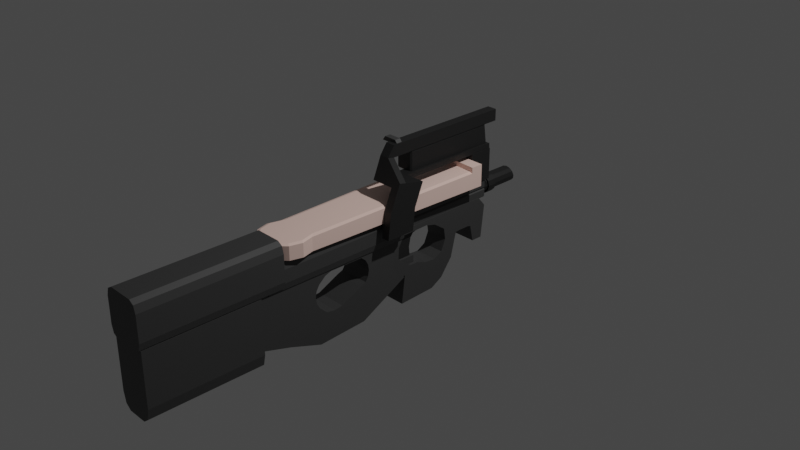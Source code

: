 # Source: SubmachineGun_03.blend  (saved by Blender 2.90.8; exported with 4.5.12 LTS)
import bpy
from mathutils import Matrix  # noqa: F401  (used for matrix-valued properties, if any)

bpy.ops.wm.read_factory_settings(use_empty=True)
scene = bpy.context.scene
scene.name = 'Scene'

# ---- collections
col_collection = bpy.data.collections.new('Collection'); scene.collection.children.link(col_collection)

# ---- materials (node trees are filled in below, after node groups)
mat_pink_smg03 = bpy.data.materials.new('Pink_SMG03')
mat_pink_smg03.use_transparent_shadow = False
mat_gray_smg03 = bpy.data.materials.new('Gray_SMG03')
mat_gray_smg03.use_transparent_shadow = False
mat_black_smg03 = bpy.data.materials.new('Black_SMG03')
mat_black_smg03.use_transparent_shadow = False

# ---- material node trees
mat_pink_smg03.use_nodes = True; mat_pink_smg03.node_tree.nodes.clear()
_N = mat_pink_smg03.node_tree.nodes; _L = mat_pink_smg03.node_tree.links
n0 = _N.new('ShaderNodeBsdfPrincipled'); n0.name = 'Principled BSDF'; n0.location = (10, 300)
n0.distribution = 'GGX'
n0.subsurface_method = 'BURLEY'
n0.inputs[0].default_value = (0.9387, 0.6654, 0.5841, 1.0)
n0.inputs[3].default_value = 1.45
n0.inputs[27].default_value = (0.0, 0.0, 0.0, 1.0)
n0.inputs[28].default_value = 1.0
n1 = _N.new('ShaderNodeOutputMaterial'); n1.name = 'Material Output'; n1.location = (300, 300)
_L.new(n0.outputs[0], n1.inputs[0])
n1.is_active_output = True
mat_gray_smg03.use_nodes = True; mat_gray_smg03.node_tree.nodes.clear()
_N = mat_gray_smg03.node_tree.nodes; _L = mat_gray_smg03.node_tree.links
n0 = _N.new('ShaderNodeBsdfPrincipled'); n0.name = 'Principled BSDF'; n0.location = (10, 300)
n0.distribution = 'GGX'
n0.subsurface_method = 'BURLEY'
n0.inputs[0].default_value = (0.04817, 0.04817, 0.04817, 1.0)
n0.inputs[3].default_value = 1.45
n0.inputs[27].default_value = (0.0, 0.0, 0.0, 1.0)
n0.inputs[28].default_value = 1.0
n1 = _N.new('ShaderNodeOutputMaterial'); n1.name = 'Material Output'; n1.location = (300, 300)
_L.new(n0.outputs[0], n1.inputs[0])
n1.is_active_output = True
mat_black_smg03.use_nodes = True; mat_black_smg03.node_tree.nodes.clear()
_N = mat_black_smg03.node_tree.nodes; _L = mat_black_smg03.node_tree.links
n0 = _N.new('ShaderNodeBsdfPrincipled'); n0.name = 'Principled BSDF'; n0.location = (10, 300)
n0.distribution = 'GGX'
n0.subsurface_method = 'BURLEY'
n0.inputs[0].default_value = (0.0137, 0.0137, 0.0137, 1.0)
n0.inputs[3].default_value = 1.45
n0.inputs[27].default_value = (0.0, 0.0, 0.0, 1.0)
n0.inputs[28].default_value = 1.0
n1 = _N.new('ShaderNodeOutputMaterial'); n1.name = 'Material Output'; n1.location = (300, 300)
_L.new(n0.outputs[0], n1.inputs[0])
n1.is_active_output = True

# ---- world
world_world = bpy.data.worlds.new('World'); scene.world = world_world
world_world.use_nodes = True; world_world.node_tree.nodes.clear()
_N = world_world.node_tree.nodes; _L = world_world.node_tree.links
n0 = _N.new('ShaderNodeOutputWorld'); n0.name = 'World Output'; n0.location = (300, 300)
n1 = _N.new('ShaderNodeBackground'); n1.name = 'Background'; n1.location = (10, 300)
n1.inputs[0].default_value = (0.05088, 0.05088, 0.05088, 1.0)
_L.new(n1.outputs[0], n0.inputs[0])
n0.is_active_output = True
world_world.color = (0.05088, 0.05088, 0.05088)
world_world.use_sun_shadow = False
world_world.sun_shadow_jitter_overblur = 0.0

# ---- cameras
cam_camera = bpy.data.cameras.new('Camera')
cam_camera.clip_end = 100.0
cam_camera.ortho_scale = 7.314

# ---- lights
light_light = bpy.data.lights.new('Light', 'POINT')
light_light.transmission_factor = 0.0
light_light.energy = 1000.0
light_light.shadow_soft_size = 0.1
light_light.shadow_maximum_resolution = 0.006
light_light.use_absolute_resolution = True

# ---- meshes
me_cylinder_001 = bpy.data.meshes.new('Cylinder.001')
me_cylinder_001.from_pydata([(-0.01945, -1.16, 0.1665), (-0.01945, -1.16, 0.3389), (0.1158, -1.197, 0.1665), (0.1158, -1.197, 0.3389), (-0.1547, -1.197, 0.1665), (-0.1547, -1.197, 0.3389), (-0.01945, 0.9268, 0.1498), (-0.01945, 0.9268, 0.3557), (0.142, 0.9268, 0.1498), (0.142, 0.9268, 0.3557), (0.2602, 0.9268, 0.3557), (-0.2991, 0.9268, 0.3557), (-0.1809, 0.9268, 0.1498), (-0.1809, 0.9268, 0.3557), (0.1403, 0.7967, 0.3546), (-0.1792, 0.7967, 0.3546), (-0.01945, 0.7991, 0.3546), (-0.01945, 0.7991, 0.1509), (0.1403, 0.7967, 0.1509), (-0.1792, 0.7967, 0.1509), (0.1403, 0.7967, 0.4062), (0.142, 0.9268, 0.4073), (-0.01945, 0.7991, 0.4062), (-0.01945, 0.9268, 0.4073), (0.2602, 0.9268, 0.4073), (-0.1809, 0.9268, 0.4073), (-0.2991, 0.9268, 0.4073), (0.2572, 0.7901, 0.4062), (-0.1792, 0.7967, 0.4062), (-0.2961, 0.7901, 0.4062), (0.1804, -1.261, 0.1665), (0.2148, -1.296, 0.1786), (0.2148, -1.296, 0.3269), (0.1788, -1.26, 0.3389), (0.2217, -1.416, 0.1665), (0.251, -1.431, 0.1786), (0.2211, -1.418, 0.3389), (0.251, -1.431, 0.3269), (0.186, -1.549, 0.1665), (0.2148, -1.566, 0.1786), (0.186, -1.549, 0.3389), (0.2148, -1.566, 0.3269), (0.09916, -1.636, 0.1665), (0.1158, -1.665, 0.1786), (0.09916, -1.636, 0.3389), (0.1158, -1.665, 0.3269), (-0.01945, -1.668, 0.1665), (-0.01945, -1.701, 0.1786), (-0.01945, -1.668, 0.3389), (-0.01945, -1.701, 0.3269), (-0.1381, -1.636, 0.1665), (-0.1547, -1.665, 0.1786), (-0.1381, -1.636, 0.3389), (-0.1547, -1.665, 0.3269), (-0.2249, -1.549, 0.1665), (-0.2537, -1.566, 0.1786), (-0.2249, -1.549, 0.3389), (-0.2537, -1.566, 0.3269), (-0.2606, -1.416, 0.1665), (-0.2899, -1.431, 0.1786), (-0.26, -1.418, 0.3389), (-0.2899, -1.431, 0.3269), (-0.2537, -1.296, 0.1786), (-0.2193, -1.261, 0.1665), (-0.2177, -1.26, 0.3389), (-0.2537, -1.296, 0.3269), (0.2602, 0.9268, 0.1618), (0.2256, 0.9268, 0.1498), (-0.2645, 0.9268, 0.1498), (-0.2991, 0.9268, 0.1618), (-0.2961, 0.7901, 0.3425), (-0.2596, 0.7922, 0.3546), (-0.2961, 0.7901, 0.3666), (-0.2968, 0.8222, 0.3548), (0.2207, 0.7922, 0.3546), (0.2572, 0.7901, 0.3425), (0.2579, 0.8222, 0.3548), (0.2572, 0.7901, 0.3666), (0.2572, 0.7901, 0.1629), (0.2225, 0.7921, 0.1509), (-0.2961, 0.7901, 0.1629), (-0.2614, 0.7921, 0.1509), (0.1819, -3.131, -0.1181), (-0.2208, -1.878, -0.1181), (-0.2208, -3.131, -0.1181), (0.1819, -1.878, -0.1181), (0.09232, -3.131, -0.881), (0.1819, -3.131, -0.7113), (0.1557, -3.131, -0.8313), (-0.1312, -3.131, -0.881), (-0.2208, -3.131, -0.7113), (-0.1946, -3.131, -0.8313), (-0.1312, -1.878, -0.881), (0.09232, -1.878, -0.881), (0.1557, -1.878, -0.8313), (0.1819, -1.878, -0.7113), (-0.2208, -1.878, -0.7113), (-0.1946, -1.878, -0.8313), (-0.1943, -1.899, -0.6812), (-0.1943, -1.899, -0.1203), (-0.1943, -0.07295, -0.5835), (-0.1943, -0.07295, -0.1203), (0.1554, -1.899, -0.6812), (0.1554, -1.899, -0.1203), (0.1554, -0.07295, -0.5835), (0.1554, -0.07295, -0.1203), (-0.1943, -1.554, -0.7823), (-0.1943, -1.554, -0.1203), (0.1554, -1.554, -0.7823), (0.1554, -1.554, -0.1203), (-0.1943, -1.189, -0.1203), (0.1554, -1.189, -0.9122), (-0.1943, -1.189, -0.9122), (0.1554, -1.189, -0.1203), (-0.1943, -0.6311, -0.1203), (0.1554, -0.6311, -0.8793), (-0.1943, -0.6311, -0.8793), (0.1554, -0.6311, -0.1203), (0.1554, -1.102, -0.5811), (-0.1943, -1.102, -0.5811), (0.1554, -1.188, -0.5011), (-0.1943, -1.188, -0.5011), (0.1554, -1.005, -0.5966), (-0.1943, -1.005, -0.5966), (0.1554, -0.6615, -0.4642), (0.1554, -0.9098, -0.583), (-0.1943, -0.9098, -0.583), (0.1554, -1.188, -0.2431), (0.1554, -1.189, -0.2449), (-0.1943, -1.188, -0.2431), (-0.1943, -1.189, -0.2449), (0.1554, -0.5677, -0.3835), (-0.1943, -0.5677, -0.3835), (0.1554, -0.6009, -0.1954), (0.1554, -0.6009, -0.441), (-0.1943, -0.6009, -0.441), (-0.1943, -0.5677, -0.2528), (0.1554, -0.5562, -0.3182), (-0.1943, -0.5562, -0.3182), (-0.1943, -1.223, -0.4408), (0.1554, -1.223, -0.4408), (-0.1943, -1.223, -0.3035), (0.1554, -1.223, -0.3035), (0.1554, -1.189, -0.4994), (-0.1943, -1.189, -0.4994), (0.1554, -0.6311, -0.17), (-0.1943, -1.235, -0.3721), (0.1554, -1.235, -0.3721), (-0.1943, -0.6311, -0.17), (0.1554, -0.6517, -0.1527), (0.1554, -1.108, -0.1744), (-0.1943, -1.108, -0.1744), (0.1554, -1.135, -0.1983), (-0.1943, -1.135, -0.1983), (-0.1943, -0.6615, -0.4642), (-0.1943, -0.994, -0.595), (0.1554, -1.116, -0.5683), (0.1554, -1.194, -0.4915), (0.1516, -0.5562, -0.3182), (-0.1943, -1.091, -0.5829), (-0.1943, -0.6311, -0.4525), (0.1554, -0.6311, -0.4525), (-0.1726, -1.005, -0.5966), (-0.1943, -1.015, -0.595), (0.1554, -0.5677, -0.2528), (-0.1943, -0.5715, -0.2463), (-0.1943, -0.6009, -0.1954), (0.1554, -0.6025, -0.1941), (-0.1943, -0.6067, -0.1905), (0.1554, -0.9766, -0.1513), (-0.1943, -0.6517, -0.1527), (-0.1943, -1.039, -0.151), (0.1554, -1.039, -0.151), (-0.09105, -1.039, -0.151), (0.1554, -1.097, -0.1707), (-0.1943, -1.047, -0.1537), (0.1554, -0.5956, -0.2046), (-0.1943, -0.2275, -0.3519), (0.1554, -0.2275, -0.3519), (-0.1943, -0.21, -0.2361), (0.1554, -0.21, -0.2361), (-0.1943, -0.21, -0.4677), (0.1554, -0.21, -0.4677), (-0.148, 0.5122, -0.6039), (-0.148, 0.5122, -0.07605), (-0.148, 1.113, -0.5534), (-0.148, 1.154, -0.18), (0.1091, 0.5122, -0.6039), (0.1091, 0.5122, -0.07605), (0.1091, 1.113, -0.5534), (0.1091, 1.154, -0.18), (-0.148, 0.6624, -0.6039), (-0.148, 0.6624, -0.07605), (0.1091, 0.6624, -0.6039), (0.1091, 0.6624, -0.07605), (-0.148, 1.066, -0.07605), (0.1091, 1.066, -0.5534), (-0.148, 1.066, -0.5534), (0.1091, 1.066, -0.07605), (-0.148, 0.9048, -0.3558), (-0.148, 0.7836, -0.3558), (0.1091, 0.9048, -0.07605), (0.1091, 0.7836, -0.07605), (-0.148, 0.7836, -0.07605), (-0.148, 0.9048, -0.07605), (0.1091, 0.7836, -0.3558), (0.1091, 0.9048, -0.3558), (-0.148, 0.9852, -0.07605), (0.1091, 0.9852, -0.5534), (-0.148, 0.9852, -0.5534), (0.1091, 0.9852, -0.07605), (-0.148, 0.945, -0.3656), (0.1091, 0.945, -0.07605), (-0.148, 0.945, -0.07605), (0.1091, 0.945, -0.3656), (-0.148, 0.723, -0.3604), (0.1091, 0.723, -0.07605), (-0.148, 0.723, -0.07605), (0.1091, 0.723, -0.3604), (-0.148, -0.2388, -0.6039), (-0.148, -0.2388, -0.07605), (0.1091, -0.2388, -0.6039), (0.1091, -0.2388, -0.07605), (-0.148, -0.02203, -0.6039), (-0.148, -0.02203, -0.07605), (0.1091, -0.02203, -0.6039), (0.1091, -0.02203, -0.07605), (-0.148, 0.5122, -0.8267), (0.1091, 0.5122, -0.8267), (-0.148, 0.6563, -0.6344), (0.1091, 0.6563, -0.6344), (-0.148, -0.06324, -0.9259), (0.1091, -0.06324, -0.9259), (-0.148, 0.3814, -0.07605), (0.1091, 0.3814, -0.07605), (-0.148, 0.3814, -0.6039), (0.1091, 0.3814, -0.6039), (-0.148, 0.3713, -0.906), (0.1091, 0.3713, -0.906), (0.1091, 0.4067, -0.5694), (-0.148, 0.4067, -0.5694), (0.1091, 0.2793, -0.5593), (-0.148, 0.2793, -0.5593), (0.1091, 0.506, -0.5143), (-0.148, 0.506, -0.5143), (0.1091, 0.3814, -0.5674), (-0.148, 0.3814, -0.5674), (0.1091, 0.152, -0.5129), (-0.148, 0.152, -0.5129), (0.1091, 0.5411, -0.2596), (-0.148, 0.5411, -0.2596), (0.1091, 0.4067, -0.1664), (-0.148, 0.4067, -0.1664), (0.1091, 0.5122, -0.5002), (-0.148, 0.5122, -0.5002), (-0.148, -0.02203, -0.4541), (-0.148, -0.1121, -0.387), (0.1091, -0.1121, -0.387), (0.1091, 0.5615, -0.387), (-0.148, 0.5615, -0.387), (0.1091, 0.05872, -0.5143), (-0.148, 0.05872, -0.5143), (0.1091, -0.02203, -0.4541), (-0.148, -0.1076, -0.2596), (0.1091, -0.1076, -0.2596), (0.1091, 0.5122, -0.2395), (-0.148, 0.5122, -0.2395), (0.1091, -0.02203, -0.1385), (-0.148, -0.02203, -0.1385), (-0.148, -0.04036, -0.1389), (0.1091, -0.04036, -0.1389), (-0.148, 0.2793, -0.1322), (0.1091, 0.2793, -0.1322), (0.1091, 0.3814, -0.1596), (-0.148, 0.3814, -0.1596), (-0.08791, -0.1135, -0.4561), (-0.08791, -0.1026, -0.0845), (-0.08791, 0.1028, -0.4561), (-0.08791, 0.1453, -0.1907), (0.04901, -0.1135, -0.4561), (0.04901, -0.1026, -0.0845), (0.04901, 0.1028, -0.4561), (0.04901, 0.1453, -0.1907), (-0.08791, -0.1135, -0.333), (-0.08791, -0.1135, -0.2353), (-0.08791, 0.1129, -0.2353), (-0.08791, 0.09087, -0.333), (0.04901, 0.1129, -0.2353), (0.04901, 0.09087, -0.333), (0.04901, -0.1135, -0.2353), (0.04901, -0.1135, -0.333), (-0.08791, 0.03212, -0.08725), (-0.08791, 0.2456, -0.1618), (0.04901, 0.03212, -0.08725), (0.04901, 0.2456, -0.1618), (-0.1145, -0.08712, -0.582), (-0.1145, -0.08712, -0.433), (-0.1145, 0.1299, -0.582), (-0.1145, 0.1299, -0.433), (0.07561, -0.08712, -0.582), (0.07561, -0.08712, -0.433), (0.07561, 0.1299, -0.582), (0.07561, 0.1299, -0.433), (-0.1646, -3.149, -0.1416), (-0.2405, -3.149, -0.02906), (-0.2183, -3.149, -0.1086), (-0.1646, -3.149, 0.3692), (-0.2405, -3.149, 0.2566), (-0.2183, -3.149, 0.3362), (0.1257, -3.149, -0.1416), (0.2016, -3.149, -0.02906), (0.1794, -3.149, -0.1086), (0.1257, -3.149, 0.3692), (0.2016, -3.149, 0.2566), (0.1794, -3.149, 0.3362), (-0.1646, -1.618, -0.1416), (0.1257, -1.618, -0.1416), (0.1794, -1.618, -0.1086), (0.2016, -1.618, -0.02906), (0.2016, -1.618, 0.2566), (0.1794, -1.618, 0.3362), (0.1257, -1.618, 0.3692), (-0.1646, -1.618, 0.3692), (-0.2183, -1.618, 0.3362), (-0.2405, -1.618, 0.2566), (-0.2405, -1.618, -0.02906), (-0.2183, -1.618, -0.1086), (0.2016, -3.149, 0.1487), (0.2016, -1.618, 0.1487), (-0.1536, -1.784, -0.1589), (-0.2243, -1.784, -0.05397), (-0.2036, -1.784, -0.1281), (-0.1536, -1.784, 0.1933), (-0.2243, -1.784, 0.08837), (-0.2036, -1.784, 0.1625), (0.117, -1.784, -0.1589), (0.1877, -1.784, -0.05397), (0.167, -1.784, -0.1281), (0.117, -1.784, 0.1933), (0.1877, -1.784, 0.08837), (0.167, -1.784, 0.1625), (-0.1536, -0.09808, -0.1589), (0.117, -0.09808, -0.1589), (0.167, -0.09808, -0.1281), (0.1877, -0.09808, -0.05397), (0.1877, -0.09808, 0.08837), (0.167, -0.09808, 0.1625), (0.117, -0.09808, 0.1933), (-0.1536, -0.09808, 0.1933), (-0.2036, -0.09808, 0.1625), (-0.2243, -0.09808, 0.08837), (-0.2243, -0.09808, -0.05397), (-0.2036, -0.09808, -0.1281), (0.1877, -1.784, -0.01221), (0.1877, -0.09808, -0.01221), (-0.1241, -0.1212, -0.094), (-0.1241, -0.1379, -0.07726), (-0.1409, -0.1212, -0.07726), (-0.1241, -0.1379, -0.001845), (-0.1241, -0.1212, 0.01489), (-0.1409, -0.1212, -0.001845), (-0.1246, 1.157, -0.094), (-0.1414, 1.157, -0.07726), (-0.1246, 1.173, -0.07726), (-0.1246, 1.157, 0.01489), (-0.1246, 1.173, -0.001845), (-0.1414, 1.157, -0.001845), (0.08566, -0.1212, -0.094), (0.1024, -0.1212, -0.07726), (0.08566, -0.1379, -0.07726), (0.08566, -0.1212, 0.01489), (0.08566, -0.1379, -0.001845), (0.1024, -0.1212, -0.001845), (0.08518, 1.157, -0.094), (0.08518, 1.173, -0.07726), (0.1019, 1.157, -0.07726), (0.08518, 1.157, 0.01489), (0.1019, 1.157, -0.001845), (0.08518, 1.173, -0.001845), (-0.1241, -0.1212, 0.009979), (-0.1241, -0.1379, 0.02672), (-0.1409, -0.1212, 0.02672), (-0.1241, -0.1379, 0.1021), (-0.1241, -0.1212, 0.1189), (-0.1409, -0.1212, 0.1021), (-0.1246, 1.157, 0.009979), (-0.1414, 1.157, 0.02672), (-0.1246, 1.173, 0.02672), (-0.1246, 1.157, 0.1189), (-0.1246, 1.173, 0.1021), (-0.1414, 1.157, 0.1021), (0.08566, -0.1212, 0.009979), (0.1024, -0.1212, 0.02672), (0.08566, -0.1379, 0.02672), (0.08566, -0.1212, 0.1189), (0.08566, -0.1379, 0.1021), (0.1024, -0.1212, 0.1021), (0.08518, 1.157, 0.009979), (0.08518, 1.173, 0.02672), (0.1019, 1.157, 0.02672), (0.08518, 1.157, 0.1189), (0.1019, 1.157, 0.1021), (0.08518, 1.173, 0.1021), (-0.003092, 1.624, 0.08618), (-0.003092, 1.075, 0.104), (0.03401, 1.626, 0.0765), (0.04195, 1.075, 0.09195), (0.06117, 1.632, 0.05005), (0.07493, 1.075, 0.05897), (0.07112, 1.641, 0.01393), (0.087, 1.075, 0.01393), (0.06117, 1.649, -0.0222), (0.07493, 1.075, -0.03112), (0.03401, 1.655, -0.04864), (0.04195, 1.075, -0.06409), (-0.003092, 1.658, -0.05832), (-0.003092, 1.075, -0.07616), (-0.0402, 1.655, -0.04864), (-0.04814, 1.075, -0.06409), (-0.06736, 1.649, -0.0222), (-0.08111, 1.075, -0.03112), (-0.0773, 1.641, 0.01393), (-0.09318, 1.075, 0.01393), (-0.06736, 1.632, 0.05005), (-0.08111, 1.075, 0.05897), (-0.0402, 1.626, 0.0765), (-0.04814, 1.075, 0.09195), (-0.003092, 1.316, 0.104), (0.04195, 1.316, 0.09195), (0.07493, 1.316, 0.05897), (0.087, 1.316, 0.01393), (0.07493, 1.316, -0.03112), (0.04195, 1.316, -0.06409), (-0.003092, 1.316, -0.07616), (-0.04814, 1.316, -0.06409), (-0.08111, 1.316, -0.03112), (-0.09318, 1.316, 0.01393), (-0.08111, 1.316, 0.05897), (-0.04814, 1.316, 0.09195), (-0.003092, 1.234, 0.104), (0.04195, 1.234, 0.09195), (0.07493, 1.234, 0.05897), (0.087, 1.234, 0.01393), (0.07493, 1.234, -0.03112), (0.04195, 1.234, -0.06409), (-0.003092, 1.234, -0.07616), (-0.04814, 1.234, -0.06409), (-0.08111, 1.234, -0.03112), (-0.09318, 1.234, 0.01393), (-0.08111, 1.234, 0.05897), (-0.04814, 1.234, 0.09195), (0.05204, 1.224, 0.1094), (0.05204, 1.325, 0.1094), (0.0924, 1.224, 0.06906), (0.0924, 1.325, 0.06906), (0.1072, 1.224, 0.01393), (0.1072, 1.325, 0.01393), (0.0924, 1.224, -0.0412), (0.0924, 1.325, -0.0412), (0.05204, 1.224, -0.08156), (0.05204, 1.325, -0.08156), (-0.003092, 1.224, -0.09633), (-0.003092, 1.325, -0.09633), (-0.05822, 1.224, -0.08156), (-0.05822, 1.325, -0.08156), (-0.09858, 1.224, -0.0412), (-0.09858, 1.325, -0.0412), (-0.1134, 1.224, 0.01393), (-0.1134, 1.325, 0.01393), (-0.09858, 1.224, 0.06906), (-0.09858, 1.325, 0.06906), (-0.05822, 1.224, 0.1094), (-0.05822, 1.325, 0.1094), (-0.003092, 1.325, 0.1242), (-0.003092, 1.224, 0.1242), (-0.003092, 1.62, 0.1016), (0.04195, 1.623, 0.08989), (0.07493, 1.63, 0.05778), (0.087, 1.641, 0.01393), (0.07493, 1.651, -0.02993), (0.04195, 1.658, -0.06203), (-0.003092, 1.661, -0.07379), (-0.04814, 1.658, -0.06203), (-0.08111, 1.651, -0.02993), (-0.09318, 1.641, 0.01393), (-0.08111, 1.63, 0.05778), (-0.04814, 1.623, 0.08989), (-0.003092, 1.584, 0.08618), (0.03401, 1.586, 0.0765), (0.06117, 1.592, 0.05005), (0.07112, 1.6, 0.01393), (0.06117, 1.609, -0.0222), (0.03401, 1.615, -0.04864), (-0.003092, 1.617, -0.05832), (-0.0402, 1.615, -0.04864), (-0.06736, 1.609, -0.0222), (-0.0773, 1.6, 0.01393), (-0.06736, 1.592, 0.05005), (-0.0402, 1.586, 0.0765), (0.2385, -0.4514, 0.02519), (0.2385, -0.2998, 0.5881), (0.2385, -0.124, 0.02519), (0.2385, 0.007966, 0.5201), (0.3291, -0.4514, 0.02519), (0.3291, -0.2998, 0.5881), (0.3291, -0.124, 0.02519), (0.3291, 0.007966, 0.5201), (0.2385, -0.4189, 0.3067), (0.2385, -0.09484, 0.2726), (0.3291, -0.09484, 0.2726), (0.3291, -0.4189, 0.3067), (0.2385, -0.3265, 0.5248), (0.2385, -0.01514, 0.4644), (0.3291, -0.01514, 0.4644), (0.3291, -0.3265, 0.5248), (-0.01945, -0.3265, 0.5248), (-0.01945, -0.2998, 0.5881), (-0.01945, 0.007966, 0.5201), (-0.01945, -0.01514, 0.4644), (0.1095, -0.01514, 0.4644), (0.1095, 0.007966, 0.5201), (0.1095, -0.2998, 0.5881), (0.1095, -0.3265, 0.5248), (-0.01945, 1.199, 0.5223), (-0.01945, 1.202, 0.4622), (0.1095, 1.202, 0.4622), (0.1095, 1.199, 0.5223), (0.2385, -0.3677, 0.02519), (0.2385, -0.2211, 0.5707), (0.3291, -0.3677, 0.02519), (0.3291, -0.2211, 0.5707), (0.3291, -0.336, 0.298), (0.2385, -0.336, 0.298), (0.3291, -0.2469, 0.5094), (0.2385, -0.2469, 0.5094), (-0.01945, -0.2211, 0.5707), (-0.01945, -0.2469, 0.5094), (0.1095, -0.2469, 0.5094), (0.1095, -0.2211, 0.5707), (0.08898, -0.1519, 0.7425), (0.08898, -0.2306, 0.7599), (0.04891, -0.2306, 0.7599), (-0.008157, -0.2306, 0.7599), (-0.01945, -0.2306, 0.7599), (-0.008157, -0.1519, 0.7425), (0.04891, -0.1519, 0.7425), (-0.01945, -0.1519, 0.7425), (0.08898, -0.1519, 0.8709), (-0.008157, -0.1519, 0.8709), (0.04891, -0.1519, 0.8709), (-0.01945, -0.1519, 0.8709), (-0.008157, 1.304, 0.8709), (-0.008157, 1.304, 0.7425), (-0.01945, 1.304, 0.7425), (-0.01945, 1.304, 0.8709), (0.04891, 1.304, 0.7425), (0.08898, 1.304, 0.7425), (0.04891, 1.304, 0.8709), (0.08898, 1.304, 0.8709), (-0.1535, 0.9368, 0.118), (-0.1535, 0.9368, 0.4665), (-0.1535, 1.205, 0.118), (-0.1535, 1.205, 0.4665), (0.1146, 0.9368, 0.118), (0.1146, 0.9368, 0.4665), (0.1146, 1.205, 0.118), (0.1146, 1.205, 0.4665), (-0.1045, 0.1023, 0.5062), (-0.1045, 0.0847, 0.5238), (-0.1191, 0.1023, 0.5238), (-0.1045, 0.0847, 0.7281), (-0.1045, 0.1023, 0.7457), (-0.1191, 0.1023, 0.7281), (-0.1045, 1.176, 0.5062), (-0.1191, 1.173, 0.5238), (-0.1045, 1.191, 0.5236), (-0.1045, 1.143, 0.7457), (-0.1045, 1.163, 0.7283), (-0.1191, 1.145, 0.7281), (0.06559, 0.1023, 0.5062), (0.08021, 0.1023, 0.5238), (0.06559, 0.0847, 0.5238), (0.06559, 0.1023, 0.7457), (0.06559, 0.0847, 0.7281), (0.08021, 0.1023, 0.7281), (0.06559, 1.176, 0.5062), (0.06559, 1.191, 0.5236), (0.08021, 1.173, 0.5238), (0.06559, 1.143, 0.7457), (0.08021, 1.145, 0.7281), (0.06559, 1.163, 0.7283), (-0.1248, -0.1023, 0.8559), (-0.0907, -0.1023, 0.9013), (-0.1248, -0.03677, 0.8559), (-0.0907, -0.03677, 0.9013), (0.08592, -0.1023, 0.8559), (0.0518, -0.1023, 0.9013), (0.08592, -0.03677, 0.8559), (0.0518, -0.03677, 0.9013)], [(165, 136), (168, 148), (141, 107)], [(9, 7, 23, 21), (0, 2, 30, 34, 38, 42, 46, 50, 54, 58, 63, 4), (39, 41, 45, 43), (43, 45, 49, 47), (47, 49, 53, 51), (51, 53, 57, 55), (55, 57, 61, 59), (59, 61, 65, 62), (62, 65, 70, 80), (35, 37, 41, 39), (77, 76, 10, 24, 27), (14, 74, 77, 27, 20), (32, 31, 78, 75), (6, 7, 9, 8), (76, 75, 78, 66, 10), (19, 81, 68, 12), (12, 13, 7, 6), (80, 70, 73, 11, 69), (68, 69, 11, 13, 12), (18, 17, 6, 8), (17, 19, 12, 6), (11, 73, 72, 29, 26), (8, 9, 10, 66, 67), (31, 32, 37, 35), (64, 5, 15, 71), (0, 4, 19, 17), (2, 0, 17, 18), (4, 63, 81, 19), (3, 33, 74, 14), (5, 1, 16, 15), (1, 3, 14, 16), (79, 18, 8, 67), (3, 1, 5, 64, 60, 56, 52, 48, 44, 40, 36, 33), (20, 27, 24, 21), (29, 28, 25, 26), (22, 20, 21, 23), (28, 22, 23, 25), (10, 9, 21, 24), (7, 13, 25, 23), (15, 16, 22, 28), (13, 11, 26, 25), (72, 71, 15, 28, 29), (16, 14, 20, 22), (70, 71, 72, 73), (74, 75, 76, 77), (31, 35, 34, 30), (37, 32, 33, 36), (35, 39, 38, 34), (41, 37, 36, 40), (39, 43, 42, 38), (45, 41, 40, 44), (43, 47, 46, 42), (49, 45, 44, 48), (47, 51, 50, 46), (53, 49, 48, 52), (51, 55, 54, 50), (57, 53, 52, 56), (55, 59, 58, 54), (61, 57, 56, 60), (59, 62, 63, 58), (65, 61, 60, 64), (70, 65, 64, 71), (79, 67, 66, 78), (81, 63, 62, 80), (32, 75, 74, 33), (30, 79, 78, 31), (68, 81, 80, 69), (30, 2, 18, 79), (93, 94, 95, 85, 83, 96, 97, 92), (86, 89, 91, 90, 84, 82, 87, 88), (89, 86, 93, 92), (82, 84, 83, 85), (90, 91, 97, 96), (87, 82, 85, 95), (86, 88, 94, 93), (91, 89, 92, 97), (84, 90, 96, 83), (88, 87, 95, 94), (116, 160, 135, 132, 138, 136, 166, 148, 114, 101, 179, 177, 181, 100), (179, 101, 105, 180), (108, 109, 103, 102), (102, 103, 99, 98), (106, 108, 102, 98), (109, 107, 99, 103), (113, 110, 107, 109), (112, 111, 108, 106), (111, 143, 157, 140, 147, 142, 128, 113, 109, 108), (98, 99, 107, 106), (115, 161, 124, 125, 122, 118, 156, 120, 143, 111), (116, 115, 111, 112), (117, 114, 110, 113), (106, 107, 110, 130, 141, 146, 139, 144, 112), (105, 101, 114, 117), (100, 104, 115, 116), (104, 182, 178, 180, 105, 117, 145, 167, 133, 164, 137, 131, 134, 161, 115), (112, 144, 121, 119, 163, 123, 155, 126, 154, 160, 116), (140, 139, 144, 121, 120, 143, 157), (149, 170, 171, 173, 172, 169), (134, 135, 132, 131), (131, 132, 138, 158, 137), (147, 146, 139, 140), (128, 127, 152, 150, 174, 172, 169, 149, 145, 117, 113), (120, 121, 119, 156), (124, 154, 160, 135, 134, 161), (172, 173, 171, 175, 174), (127, 129, 130, 141, 142, 128), (150, 151, 153, 152), (125, 126, 154, 124), (164, 136, 166, 133, 176), (148, 170, 171, 175, 151, 153, 129, 130, 110, 114), (142, 141, 146, 147), (152, 153, 129, 127), (122, 162, 123, 155, 126, 125), (133, 166, 148, 170, 149, 145, 167), (174, 175, 151, 150), (137, 158, 138, 136, 164), (118, 119, 163, 162, 122), (162, 163, 123), (156, 119, 118), (181, 177, 178, 182), (177, 179, 180, 178), (100, 181, 182, 104), (164, 133, 176), (197, 195, 186, 185), (185, 186, 190, 189), (193, 194, 188, 265, 249, 258, 253, 187), (224, 268, 269, 263, 256, 255, 223, 219, 220), (235, 183, 227, 237), (194, 192, 184, 188), (216, 217, 192, 194), (215, 218, 193, 191), (218, 216, 194, 193), (183, 254, 259, 250, 266, 184, 192, 191), (189, 190, 198, 196), (185, 189, 196, 197), (190, 186, 195, 198), (209, 207, 195, 197), (215, 217, 203, 200), (200, 203, 204, 199), (214, 212, 201, 206), (206, 201, 202, 205), (211, 214, 206, 199), (199, 206, 205, 200), (212, 213, 204, 201), (201, 204, 203, 202), (198, 195, 207, 210), (197, 196, 208, 209), (196, 198, 210, 208), (211, 213, 207, 209), (199, 204, 213, 211), (210, 207, 213, 212), (209, 208, 214, 211), (208, 210, 212, 214), (191, 192, 217, 215), (205, 202, 216, 218), (200, 205, 218, 215), (202, 203, 217, 216), (221, 222, 220, 219), (223, 225, 221, 219), (226, 224, 220, 222), (225, 262, 257, 264, 270, 267, 226, 222, 221), (236, 245, 241, 247, 260, 262, 225), (234, 233, 224, 226), (236, 225, 232, 238), (233, 274, 271, 268, 224), (229, 230, 228, 227), (237, 238, 232, 231), (191, 193, 230, 229), (183, 191, 229, 227), (225, 223, 231, 232), (193, 187, 228, 230), (227, 228, 238, 237), (184, 266, 252, 274, 233), (187, 236, 238, 228), (188, 184, 233, 234), (187, 253, 243, 239, 245, 236), (223, 235, 237, 231), (258, 259, 254, 244, 243, 253), (264, 263, 269, 270), (243, 244, 240, 239), (251, 252, 266, 250, 249, 265), (249, 250, 259, 258), (255, 261, 248, 242, 246, 235, 223), (241, 242, 248, 247), (272, 271, 274, 252, 251, 273), (257, 256, 263, 264), (239, 240, 246, 242, 241, 245), (260, 261, 255, 256, 257, 262), (273, 251, 265, 188, 234), (270, 269, 268, 271, 272, 267), (247, 248, 261, 260), (267, 272, 273, 234, 226), (246, 240, 244, 254, 183, 235), (284, 276, 278, 285), (285, 278, 282, 287), (287, 282, 280, 289), (289, 280, 276, 284), (277, 281, 279, 275), (282, 278, 292, 294), (279, 290, 283, 275), (290, 289, 284, 283), (281, 288, 290, 279), (288, 287, 289, 290), (277, 286, 288, 281), (286, 285, 287, 288), (275, 283, 286, 277), (283, 284, 285, 286), (294, 292, 291, 293), (280, 282, 294, 293), (278, 276, 291, 292), (276, 280, 293, 291), (295, 296, 298, 297), (297, 298, 302, 301), (301, 302, 300, 299), (299, 300, 296, 295), (297, 301, 299, 295), (302, 298, 296, 300), (309, 303, 305, 304, 307, 308, 306, 312, 314, 313, 327, 310, 311), (316, 317, 318, 328, 319, 320, 321, 322, 323, 324, 325, 326, 315), (314, 312, 321, 320), (311, 310, 318, 317), (307, 304, 325, 324), (312, 306, 322, 321), (327, 313, 319, 328), (304, 305, 326, 325), (303, 309, 316, 315), (306, 308, 323, 322), (313, 314, 320, 319), (305, 303, 315, 326), (309, 311, 317, 316), (308, 307, 324, 323), (310, 327, 328, 318), (335, 329, 331, 330, 333, 334, 332, 338, 340, 339, 353, 336, 337), (342, 343, 344, 354, 345, 346, 347, 348, 349, 350, 351, 352, 341), (340, 338, 347, 346), (337, 336, 344, 343), (333, 330, 351, 350), (338, 332, 348, 347), (353, 339, 345, 354), (330, 331, 352, 351), (329, 335, 342, 341), (332, 334, 349, 348), (339, 340, 346, 345), (331, 329, 341, 352), (335, 337, 343, 342), (334, 333, 350, 349), (336, 353, 354, 344), (369, 371, 358, 356), (375, 377, 372, 368), (376, 364, 359, 370), (357, 360, 366, 362), (363, 365, 378, 374), (355, 356, 357), (358, 359, 360), (361, 362, 363), (364, 365, 366), (367, 368, 369), (370, 371, 372), (373, 374, 375), (376, 377, 378), (361, 355, 357, 362), (356, 358, 360, 357), (359, 364, 366, 360), (365, 363, 362, 366), (373, 361, 363, 374), (364, 376, 378, 365), (377, 375, 374, 378), (367, 373, 375, 368), (376, 370, 372, 377), (371, 369, 368, 372), (355, 367, 369, 356), (370, 359, 358, 371), (361, 373, 367, 355), (393, 395, 382, 380), (399, 401, 396, 392), (400, 388, 383, 394), (381, 384, 390, 386), (387, 389, 402, 398), (379, 380, 381), (382, 383, 384), (385, 386, 387), (388, 389, 390), (391, 392, 393), (394, 395, 396), (397, 398, 399), (400, 401, 402), (385, 379, 381, 386), (380, 382, 384, 381), (383, 388, 390, 384), (389, 387, 386, 390), (397, 385, 387, 398), (388, 400, 402, 389), (401, 399, 398, 402), (391, 397, 399, 392), (400, 394, 396, 401), (395, 393, 392, 396), (379, 391, 393, 380), (394, 383, 382, 395), (385, 397, 391, 379), (439, 404, 406, 440), (440, 406, 408, 441), (441, 408, 410, 442), (442, 410, 412, 443), (443, 412, 414, 444), (444, 414, 416, 445), (445, 416, 418, 446), (446, 418, 420, 447), (447, 420, 422, 448), (448, 422, 424, 449), (406, 404, 426, 424, 422, 420, 418, 416, 414, 412, 410, 408), (449, 424, 426, 450), (450, 426, 404, 439), (403, 405, 488, 487), (486, 438, 427, 475), (485, 437, 438, 486), (484, 436, 437, 485), (483, 435, 436, 484), (482, 434, 435, 483), (481, 433, 434, 482), (480, 432, 433, 481), (479, 431, 432, 480), (478, 430, 431, 479), (477, 429, 430, 478), (476, 428, 429, 477), (475, 427, 428, 476), (429, 428, 452, 454), (442, 443, 457, 455), (437, 436, 468, 470), (450, 439, 474, 471), (430, 429, 454, 456), (443, 444, 459, 457), (438, 437, 470, 472), (431, 430, 456, 458), (444, 445, 461, 459), (427, 438, 472, 473), (432, 431, 458, 460), (445, 446, 463, 461), (472, 471, 474, 473), (470, 469, 471, 472), (468, 467, 469, 470), (466, 465, 467, 468), (464, 463, 465, 466), (462, 461, 463, 464), (460, 459, 461, 462), (458, 457, 459, 460), (456, 455, 457, 458), (454, 453, 455, 456), (452, 451, 453, 454), (473, 474, 451, 452), (449, 450, 471, 469), (436, 435, 466, 468), (441, 442, 455, 453), (428, 427, 473, 452), (448, 449, 469, 467), (435, 434, 464, 466), (440, 441, 453, 451), (447, 448, 467, 465), (434, 433, 462, 464), (439, 440, 451, 474), (446, 447, 465, 463), (433, 432, 460, 462), (405, 403, 475, 476), (407, 405, 476, 477), (409, 407, 477, 478), (411, 409, 478, 479), (413, 411, 479, 480), (415, 413, 480, 481), (417, 415, 481, 482), (419, 417, 482, 483), (421, 419, 483, 484), (423, 421, 484, 485), (425, 423, 485, 486), (403, 425, 486, 475), (487, 488, 489, 490, 491, 492, 493, 494, 495, 496, 497, 498), (417, 419, 495, 494), (411, 413, 492, 491), (425, 403, 487, 498), (405, 407, 489, 488), (419, 421, 496, 495), (413, 415, 493, 492), (407, 409, 490, 489), (421, 423, 497, 496), (415, 417, 494, 493), (409, 411, 491, 490), (423, 425, 498, 497), (519, 518, 524, 525), (512, 502, 506, 513), (533, 530, 504, 514), (514, 504, 500, 511), (527, 529, 503, 499), (528, 538, 544, 545), (503, 510, 507, 499), (529, 531, 510, 503), (501, 508, 509, 505), (527, 532, 508, 501), (510, 514, 511, 507), (531, 533, 514, 510), (508, 512, 513, 509), (532, 534, 512, 508), (536, 535, 517, 518), (538, 520, 517, 535), (537, 522, 515, 536), (522, 521, 516, 515), (511, 500, 521, 522), (534, 511, 522, 537), (528, 502, 520, 538), (502, 512, 519, 520), (526, 525, 524, 523), (520, 519, 525, 526), (518, 517, 523, 524), (517, 520, 526, 523), (500, 504, 540, 541), (512, 534, 537, 519), (519, 537, 536, 518), (504, 530, 539, 540), (515, 516, 535, 536), (507, 511, 534, 532), (509, 513, 533, 531), (499, 507, 532, 527), (505, 509, 531, 529), (506, 502, 528, 530), (501, 505, 529, 527), (513, 506, 530, 533), (543, 542, 548, 550), (546, 543, 550), (539, 545, 555, 556), (530, 528, 545, 539), (535, 516, 543, 546), (516, 521, 542, 543), (538, 535, 546, 544), (521, 500, 541, 542), (549, 548, 542, 541), (540, 539, 547), (550, 548, 551, 554), (544, 546, 553, 552), (552, 553, 554, 551), (556, 555, 557, 558), (555, 552, 551, 557), (547, 539, 556, 558), (545, 544, 552, 555), (546, 550, 554, 553), (549, 547, 558, 557), (548, 549, 557, 551), (541, 540, 547, 549), (559, 560, 562, 561), (561, 562, 566, 565), (565, 566, 564, 563), (563, 564, 560, 559), (561, 565, 563, 559), (560, 564, 566, 562), (581, 583, 570, 568), (587, 589, 584, 580), (588, 576, 571, 582), (569, 572, 578, 574), (575, 577, 590, 586), (567, 568, 569), (570, 571, 572), (573, 574, 575), (576, 577, 578), (579, 580, 581), (582, 583, 584), (585, 586, 587), (588, 589, 590), (573, 567, 569, 574), (568, 570, 572, 569), (571, 576, 578, 572), (577, 575, 574, 578), (585, 573, 575, 586), (576, 588, 590, 577), (589, 587, 586, 590), (579, 585, 587, 580), (588, 582, 584, 589), (583, 581, 580, 584), (567, 579, 581, 568), (582, 571, 570, 583), (573, 585, 579, 567), (591, 592, 594, 593), (593, 594, 598, 597), (597, 598, 596, 595), (595, 596, 592, 591), (593, 597, 595, 591), (598, 594, 592, 596)])
me_cylinder_001.polygons.foreach_set('material_index', [0, 0, 0, 0, 0, 0, 0, 0, 0, 0, 0, 0, 0, 0, 0, 0, 0, 0, 0, 0, 0, 0, 0, 0, 0, 0, 0, 0, 0, 0, 0, 0, 0, 0, 0, 0, 0, 0, 0, 0, 0, 0, 0, 0, 0, 0, 0, 0, 0, 0, 0, 0, 0, 0, 0, 0, 0, 0, 0, 0, 0, 0, 0, 0, 0, 0, 0, 0, 1, 1, 1, 1, 1, 1, 1, 1, 1, 1, 1, 1, 1, 1, 1, 1, 1, 1, 1, 1, 1, 1, 1, 1, 1, 1, 1, 1, 1, 1, 1, 1, 1, 1, 1, 1, 1, 1, 1, 1, 1, 1, 1, 1, 1, 1, 1, 1, 1, 1, 1, 1, 1, 1, 1, 1, 1, 1, 1, 1, 1, 1, 1, 1, 1, 1, 1, 1, 1, 1, 1, 1, 1, 1, 1, 1, 1, 1, 1, 1, 1, 1, 1, 1, 1, 1, 1, 1, 1, 1, 1, 1, 1, 1, 1, 1, 1, 1, 1, 1, 1, 1, 1, 1, 1, 1, 1, 1, 1, 1, 1, 1, 1, 1, 1, 1, 1, 1, 1, 1, 1, 1, 1, 1, 1, 2, 2, 2, 2, 2, 2, 2, 2, 2, 2, 2, 2, 2, 2, 2, 2, 2, 2, 1, 1, 1, 1, 1, 1, 1, 1, 1, 1, 1, 1, 1, 1, 1, 1, 1, 1, 1, 1, 1, 1, 1, 1, 1, 1, 1, 1, 1, 1, 1, 1, 1, 1, 1, 1, 1, 1, 1, 1, 1, 1, 1, 1, 1, 1, 1, 1, 1, 1, 1, 1, 1, 1, 1, 1, 1, 1, 1, 1, 1, 1, 1, 1, 1, 1, 1, 1, 1, 1, 1, 1, 1, 1, 1, 1, 1, 1, 1, 1, 1, 1, 1, 1, 1, 1, 1, 1, 2, 2, 2, 2, 2, 2, 2, 2, 2, 2, 2, 2, 2, 2, 2, 2, 2, 2, 2, 2, 2, 2, 2, 2, 2, 2, 2, 2, 2, 2, 2, 2, 2, 2, 2, 2, 2, 2, 2, 2, 2, 2, 2, 2, 2, 2, 2, 2, 2, 2, 2, 2, 2, 2, 2, 2, 2, 2, 2, 2, 2, 2, 2, 2, 2, 2, 2, 2, 2, 2, 2, 2, 2, 2, 2, 2, 2, 2, 2, 2, 2, 2, 2, 2, 2, 2, 2, 2, 2, 2, 2, 2, 2, 2, 2, 2, 2, 2, 2, 2, 2, 2, 2, 2, 2, 2, 2, 2, 2, 2, 2, 2, 2, 2, 2, 2, 2, 2, 2, 2, 2, 2, 2, 2, 2, 2, 2, 2, 2, 2, 2, 2, 2, 2, 2, 2, 2, 2, 2, 2, 2, 2, 2, 2, 2, 2, 2, 2, 2, 2, 2, 2, 2, 2, 2, 2, 2, 2, 2, 2, 2, 2, 2, 2, 2, 2, 2, 2, 2, 2, 2, 2, 2, 2, 2, 2, 2, 1, 1, 1, 1, 1, 1])
_uv = me_cylinder_001.uv_layers.new(name='UVMap')
_uv.uv.foreach_set('vector', [0.9167, 1.0, 1.0, 1.0, 1.0, 1.0, 0.9167, 1.0, 0.75, 0.49, 0.87, 0.4578, 0.9274, 0.4005, 0.964, 0.2629, 0.9323, 0.1448, 0.8552, 0.06771, 0.75, 0.03951, 0.6448, 0.06771, 0.5677, 0.1448, 0.536, 0.2629, 0.5726, 0.4005, 0.63, 0.4578, 0.6667, 0.535, 0.6667, 0.965, 0.5833, 0.965, 0.5833, 0.535, 0.5833, 0.535, 0.5833, 0.965, 0.5, 0.965, 0.5, 0.535, 0.5, 0.535, 0.5, 0.965, 0.4167, 0.965, 0.4167, 0.535, 0.4167, 0.535, 0.4167, 0.965, 0.3333, 0.965, 0.3333, 0.535, 0.3333, 0.535, 0.3333, 0.965, 0.25, 0.965, 0.25, 0.535, 0.25, 0.535, 0.25, 0.965, 0.1667, 0.965, 0.1667, 0.535, 0.1667, 0.535, 0.1667, 0.965, 0.1667, 0.9704, 0.1667, 0.5296, 0.75, 0.535, 0.75, 0.965, 0.6667, 0.965, 0.6667, 0.535, 0.8333, 1.0, 0.8333, 1.0, 0.8333, 1.0, 0.8333, 1.0, 0.8333, 1.0, 0.37, 0.4578, 0.4304, 0.3974, 0.4578, 0.37, 0.4578, 0.37, 0.37, 0.4578, 0.8333, 0.965, 0.8333, 0.535, 0.8333, 0.5296, 0.8333, 0.9704, 1.0, 0.5, 1.0, 1.0, 0.9167, 1.0, 0.9167, 0.5, 0.8333, 1.0, 0.8333, 0.9704, 0.8333, 0.5296, 0.8333, 0.5293, 0.8333, 1.0, 0.63, 0.4578, 0.5682, 0.3961, 0.5679, 0.3957, 0.63, 0.4578, 0.08333, 0.5, 0.08333, 1.0, 7.451e-08, 1.0, 7.451e-08, 0.5, 0.1667, 0.5296, 0.1667, 0.9704, 0.1667, 1.0, 0.1667, 1.0, 0.1667, 0.5293, 0.1422, 0.5, 0.1667, 0.5293, 0.1667, 1.0, 0.08333, 1.0, 0.08333, 0.5, 0.87, 0.4578, 0.75, 0.49, 0.75, 0.49, 0.87, 0.4578, 0.75, 0.49, 0.63, 0.4578, 0.63, 0.4578, 0.75, 0.49, 0.1667, 1.0, 0.1667, 1.0, 0.1667, 1.0, 0.1667, 1.0, 0.1667, 1.0, 0.9167, 0.5, 0.9167, 1.0, 0.8333, 1.0, 0.8333, 0.5293, 0.8578, 0.5, 0.8333, 0.535, 0.8333, 0.965, 0.75, 0.965, 0.75, 0.535, 0.07411, 0.402, 0.13, 0.4578, 0.13, 0.4578, 0.0696, 0.3974, 0.75, 0.49, 0.63, 0.4578, 0.63, 0.4578, 0.75, 0.49, 0.87, 0.4578, 0.75, 0.49, 0.75, 0.49, 0.87, 0.4578, 0.63, 0.4578, 0.5726, 0.4005, 0.5682, 0.3961, 0.63, 0.4578, 0.37, 0.4578, 0.4259, 0.402, 0.4304, 0.3974, 0.37, 0.4578, 0.13, 0.4578, 0.25, 0.49, 0.25, 0.49, 0.13, 0.4578, 0.25, 0.49, 0.37, 0.4578, 0.37, 0.4578, 0.25, 0.49, 0.9318, 0.3961, 0.87, 0.4578, 0.87, 0.4578, 0.9321, 0.3957, 0.37, 0.4578, 0.25, 0.49, 0.13, 0.4578, 0.07411, 0.402, 0.03657, 0.261, 0.06771, 0.1448, 0.1448, 0.06771, 0.25, 0.03951, 0.3552, 0.06771, 0.4323, 0.1448, 0.4634, 0.261, 0.4259, 0.402, 0.37, 0.4578, 0.4578, 0.37, 0.4578, 0.37, 0.37, 0.4578, 0.04215, 0.37, 0.13, 0.4578, 0.13, 0.4578, 0.04215, 0.37, 0.25, 0.49, 0.37, 0.4578, 0.37, 0.4578, 0.25, 0.49, 0.13, 0.4578, 0.25, 0.49, 0.25, 0.49, 0.13, 0.4578, 0.8333, 1.0, 0.9167, 1.0, 0.9167, 1.0, 0.8333, 1.0, 7.451e-08, 1.0, 0.08333, 1.0, 0.08333, 1.0, 7.451e-08, 1.0, 0.13, 0.4578, 0.25, 0.49, 0.25, 0.49, 0.13, 0.4578, 0.08333, 1.0, 0.1667, 1.0, 0.1667, 1.0, 0.08333, 1.0, 0.04215, 0.37, 0.0696, 0.3974, 0.13, 0.4578, 0.13, 0.4578, 0.04215, 0.37, 0.25, 0.49, 0.37, 0.4578, 0.37, 0.4578, 0.25, 0.49, 0.04238, 0.3702, 0.0696, 0.3974, 0.04215, 0.37, 0.04298, 0.3708, 0.4304, 0.3974, 0.4578, 0.37, 0.457, 0.3708, 0.4578, 0.37, 0.8333, 0.535, 0.75, 0.535, 0.7629, 0.5, 0.8333, 0.5, 0.49, 0.25, 0.4578, 0.37, 0.4259, 0.402, 0.4634, 0.261, 0.75, 0.535, 0.6667, 0.535, 0.6718, 0.5, 0.75, 0.5, 0.4578, 0.13, 0.49, 0.25, 0.4634, 0.261, 0.4323, 0.1448, 0.6667, 0.535, 0.5833, 0.535, 0.5885, 0.5, 0.6615, 0.5, 0.37, 0.04215, 0.4578, 0.13, 0.4323, 0.1448, 0.3552, 0.06771, 0.5833, 0.535, 0.5, 0.535, 0.5051, 0.5, 0.5782, 0.5, 0.25, 0.01, 0.37, 0.04215, 0.3552, 0.06771, 0.25, 0.03951, 0.5, 0.535, 0.4167, 0.535, 0.4218, 0.5, 0.4949, 0.5, 0.13, 0.04215, 0.25, 0.01, 0.25, 0.03951, 0.1448, 0.06771, 0.4167, 0.535, 0.3333, 0.535, 0.3385, 0.5, 0.4115, 0.5, 0.04215, 0.13, 0.13, 0.04215, 0.1448, 0.06771, 0.06771, 0.1448, 0.3333, 0.535, 0.25, 0.535, 0.25, 0.5, 0.3282, 0.5, 0.01, 0.25, 0.04215, 0.13, 0.06771, 0.1448, 0.03657, 0.261, 0.25, 0.535, 0.1667, 0.535, 0.1667, 0.5, 0.2371, 0.5, 0.04215, 0.37, 0.01, 0.25, 0.03657, 0.261, 0.07411, 0.402, 0.04215, 0.37, 0.04215, 0.37, 0.07411, 0.402, 0.0696, 0.3974, 0.8333, 0.5, 0.8333, 0.5, 0.8333, 0.5293, 0.8333, 0.5296, 0.1667, 0.5, 0.1667, 0.5, 0.1667, 0.535, 0.1667, 0.5296, 0.4578, 0.37, 0.4578, 0.37, 0.4304, 0.3974, 0.4259, 0.402, 0.8333, 0.5, 0.8333, 0.5, 0.8333, 0.5296, 0.8333, 0.535, 0.1667, 0.5, 0.1667, 0.5, 0.1667, 0.5296, 0.1667, 0.5293, 0.9274, 0.4005, 0.87, 0.4578, 0.87, 0.4578, 0.9318, 0.3961, 0.375, 0.8056, 0.3913, 0.7663, 0.4306, 0.75, 0.625, 0.75, 0.625, 1.0, 0.4306, 1.0, 0.3913, 0.9837, 0.375, 0.9444, 0.375, 0.8056, 0.375, 0.9444, 0.3913, 0.9837, 0.4306, 1.0, 0.625, 1.0, 0.625, 0.75, 0.4306, 0.75, 0.3913, 0.7663, 0.375, 0.9444, 0.375, 0.8056, 0.375, 0.8056, 0.375, 0.9444, 0.625, 0.75, 0.625, 1.0, 0.625, 1.0, 0.625, 0.75, 0.4306, 1.0, 0.3913, 0.9837, 0.3913, 0.9837, 0.4306, 1.0, 0.4306, 0.75, 0.625, 0.75, 0.625, 0.75, 0.4306, 0.75, 0.375, 0.8056, 0.3913, 0.7663, 0.3913, 0.7663, 0.375, 0.8056, 0.3913, 0.9837, 0.375, 0.9444, 0.375, 0.9444, 0.3913, 0.9837, 0.625, 1.0, 0.4306, 1.0, 0.4306, 1.0, 0.625, 1.0, 0.3913, 0.7663, 0.4306, 0.75, 0.4306, 0.75, 0.3913, 0.7663, 0.375, 0.1736, 0.5156, 0.1736, 0.5163, 0.1777, 0.5326, 0.1823, 0.5542, 0.1838, 0.5774, 0.1823, 0.5986, 0.1777, 0.6086, 0.1736, 0.625, 0.1736, 0.625, 0.25, 0.5625, 0.25, 0.5, 0.25, 0.4375, 0.25, 0.375, 0.25, 0.5625, 0.25, 0.625, 0.25, 0.625, 0.5, 0.5625, 0.5, 0.375, 0.7028, 0.625, 0.7028, 0.625, 0.75, 0.375, 0.75, 0.375, 0.75, 0.625, 0.75, 0.625, 1.0, 0.375, 1.0, 0.125, 0.7028, 0.375, 0.7028, 0.375, 0.75, 0.125, 0.75, 0.625, 0.7028, 0.875, 0.7028, 0.875, 0.75, 0.625, 0.75, 0.625, 0.6528, 0.875, 0.6528, 0.875, 0.7028, 0.625, 0.7028, 0.125, 0.6528, 0.375, 0.6528, 0.375, 0.7028, 0.125, 0.7028, 0.375, 0.6528, 0.5053, 0.6528, 0.5076, 0.6534, 0.522, 0.6575, 0.5434, 0.6591, 0.5659, 0.6575, 0.5857, 0.6528, 0.625, 0.6528, 0.625, 0.7028, 0.375, 0.7028, 0.375, 0.0, 0.625, 0.0, 0.625, 0.04722, 0.375, 0.04722, 0.375, 0.5764, 0.5156, 0.5764, 0.512, 0.5806, 0.4758, 0.6146, 0.4725, 0.6276, 0.4786, 0.6409, 0.4828, 0.6428, 0.5048, 0.6527, 0.5053, 0.6528, 0.375, 0.6528, 0.125, 0.5764, 0.375, 0.5764, 0.375, 0.6528, 0.125, 0.6528, 0.625, 0.5764, 0.875, 0.5764, 0.875, 0.6528, 0.625, 0.6528, 0.375, 0.04722, 0.625, 0.04722, 0.625, 0.09718, 0.5857, 0.09718, 0.5659, 0.09255, 0.5434, 0.09089, 0.522, 0.09255, 0.5053, 0.09718, 0.375, 0.09718, 0.625, 0.5, 0.875, 0.5, 0.875, 0.5764, 0.625, 0.5764, 0.125, 0.5, 0.375, 0.5, 0.375, 0.5764, 0.125, 0.5764, 0.375, 0.5, 0.4375, 0.5, 0.5, 0.5, 0.5625, 0.5, 0.625, 0.5, 0.625, 0.5764, 0.6086, 0.5764, 0.5991, 0.5725, 0.5986, 0.5723, 0.5774, 0.5677, 0.5542, 0.5662, 0.5326, 0.5677, 0.5163, 0.5723, 0.5156, 0.5764, 0.375, 0.5764, 0.375, 0.09718, 0.5053, 0.09718, 0.5048, 0.09732, 0.4786, 0.1091, 0.4732, 0.1211, 0.4725, 0.1224, 0.4729, 0.1239, 0.4758, 0.1354, 0.512, 0.1694, 0.5156, 0.1736, 0.375, 0.1736, 0.0, 0.0, 0.0, 0.0, 0.0, 0.0, 0.0, 0.0, 0.0, 0.0, 0.0, 0.0, 0.0, 0.0, 0.0, 0.0, 0.0, 0.0, 0.0, 0.0, 0.0, 0.0, 0.0, 0.0, 0.0, 0.0, 0.0, 0.0, 0.0, 0.0, 0.0, 0.0, 0.0, 0.0, 0.0, 0.0, 0.0, 0.0, 0.0, 0.0, 0.0, 0.0, 0.0, 0.0, 0.0, 0.0, 0.0, 0.0, 0.0, 0.0, 0.0, 0.0, 0.5857, 0.6528, 0.5862, 0.6527, 0.6002, 0.6454, 0.6077, 0.6417, 0.6089, 0.6402, 0.6151, 0.6322, 0.615, 0.6237, 0.6144, 0.5792, 0.6086, 0.5764, 0.625, 0.5764, 0.625, 0.6528, 0.0, 0.0, 0.0, 0.0, 0.0, 0.0, 0.0, 0.0, 0.0, 0.0, 0.0, 0.0, 0.0, 0.0, 0.0, 0.0, 0.0, 0.0, 0.0, 0.0, 0.0, 0.0, 0.0, 0.0, 0.0, 0.0, 0.0, 0.0, 0.0, 0.0, 0.0, 0.0, 0.0, 0.0, 0.0, 0.0, 0.0, 0.0, 0.0, 0.0, 0.0, 0.0, 0.0, 0.0, 0.0, 0.0, 0.0, 0.0, 0.0, 0.0, 0.0, 0.0, 0.0, 0.0, 0.0, 0.0, 0.0, 0.0, 0.0, 0.0, 0.0, 0.0, 0.0, 0.0, 0.0, 0.0, 0.0, 0.0, 0.6086, 0.1736, 0.6144, 0.1708, 0.6151, 0.1178, 0.6143, 0.1167, 0.6077, 0.1083, 0.6002, 0.1046, 0.5862, 0.09732, 0.5857, 0.09718, 0.625, 0.09718, 0.625, 0.1736, 0.0, 0.0, 0.0, 0.0, 0.0, 0.0, 0.0, 0.0, 0.0, 0.0, 0.0, 0.0, 0.0, 0.0, 0.0, 0.0, 0.0, 0.0, 0.0, 0.0, 0.0, 0.0, 0.0, 0.0, 0.0, 0.0, 0.0, 0.0, 0.0, 0.0, 0.0, 0.0, 0.0, 0.0, 0.0, 0.0, 0.0, 0.0, 0.0, 0.0, 0.0, 0.0, 0.0, 0.0, 0.0, 0.0, 0.0, 0.0, 0.0, 0.0, 0.0, 0.0, 0.0, 0.0, 0.0, 0.0, 0.0, 0.0, 0.0, 0.0, 0.0, 0.0, 0.0, 0.0, 0.0, 0.0, 0.0, 0.0, 0.0, 0.0, 0.0, 0.0, 0.0, 0.0, 0.0, 0.0, 0.0, 0.0, 0.0, 0.0, 0.0, 0.0, 0.4375, 0.25, 0.5, 0.25, 0.5, 0.5, 0.4375, 0.5, 0.5, 0.25, 0.5625, 0.25, 0.5625, 0.5, 0.5, 0.5, 0.375, 0.25, 0.4375, 0.25, 0.4375, 0.5, 0.375, 0.5, 0.5774, 0.5677, 0.5986, 0.5723, 0.5952, 0.5715, 0.375, 0.2262, 0.625, 0.2262, 0.625, 0.25, 0.375, 0.25, 0.375, 0.25, 0.625, 0.25, 0.625, 0.5, 0.375, 0.5, 0.375, 0.5884, 0.625, 0.5884, 0.625, 0.75, 0.5476, 0.75, 0.5381, 0.7188, 0.4777, 0.6969, 0.4241, 0.75, 0.375, 0.75, 0.625, 0.0, 0.5954, 0.0, 0.5952, 0.0, 0.5381, 0.0, 0.4777, 0.0, 0.4459, 0.0, 0.375, 0.0, 0.375, 0.0, 0.625, 0.0, 0.375, 0.0, 0.375, 0.0, 0.375, 0.0, 0.375, 0.0, 0.625, 0.5884, 0.875, 0.5884, 0.875, 0.75, 0.625, 0.75, 0.625, 0.5776, 0.875, 0.5776, 0.875, 0.5884, 0.625, 0.5884, 0.125, 0.5776, 0.375, 0.5776, 0.375, 0.5884, 0.125, 0.5884, 0.375, 0.5776, 0.625, 0.5776, 0.625, 0.5884, 0.375, 0.5884, 0.375, 0.0, 0.4241, 0.0, 0.4777, 0.0531, 0.5381, 0.03115, 0.5476, 0.0, 0.625, 0.0, 0.625, 0.1616, 0.375, 0.1616, 0.375, 0.5, 0.625, 0.5, 0.625, 0.5238, 0.375, 0.5238, 0.125, 0.5, 0.375, 0.5, 0.375, 0.5238, 0.125, 0.5238, 0.625, 0.5, 0.875, 0.5, 0.875, 0.5238, 0.625, 0.5238, 0.375, 0.2154, 0.625, 0.2154, 0.625, 0.2262, 0.375, 0.2262, 0.375, 0.1724, 0.625, 0.1724, 0.625, 0.1831, 0.375, 0.1831, 0.375, 0.1831, 0.625, 0.1831, 0.625, 0.2047, 0.375, 0.2047, 0.375, 0.54, 0.625, 0.54, 0.625, 0.5453, 0.375, 0.5453, 0.375, 0.5453, 0.625, 0.5453, 0.625, 0.5669, 0.375, 0.5669, 0.125, 0.54, 0.375, 0.54, 0.375, 0.5453, 0.125, 0.5453, 0.125, 0.5453, 0.375, 0.5453, 0.375, 0.5669, 0.125, 0.5669, 0.625, 0.54, 0.875, 0.54, 0.875, 0.5453, 0.625, 0.5453, 0.625, 0.5453, 0.875, 0.5453, 0.875, 0.5669, 0.625, 0.5669, 0.625, 0.5238, 0.875, 0.5238, 0.875, 0.5346, 0.625, 0.5346, 0.125, 0.5238, 0.375, 0.5238, 0.375, 0.5346, 0.125, 0.5346, 0.375, 0.5238, 0.625, 0.5238, 0.625, 0.5346, 0.375, 0.5346, 0.375, 0.21, 0.625, 0.21, 0.625, 0.2154, 0.375, 0.2154, 0.375, 0.2047, 0.625, 0.2047, 0.625, 0.21, 0.375, 0.21, 0.625, 0.5346, 0.875, 0.5346, 0.875, 0.54, 0.625, 0.54, 0.125, 0.5346, 0.375, 0.5346, 0.375, 0.54, 0.125, 0.54, 0.375, 0.5346, 0.625, 0.5346, 0.625, 0.54, 0.375, 0.54, 0.375, 0.1616, 0.625, 0.1616, 0.625, 0.1724, 0.375, 0.1724, 0.375, 0.5669, 0.625, 0.5669, 0.625, 0.5776, 0.375, 0.5776, 0.125, 0.5669, 0.375, 0.5669, 0.375, 0.5776, 0.125, 0.5776, 0.625, 0.5669, 0.875, 0.5669, 0.875, 0.5776, 0.625, 0.5776, 0.375, 0.75, 0.625, 0.75, 0.625, 1.0, 0.375, 1.0, 0.125, 0.75, 0.375, 0.75, 0.375, 0.75, 0.125, 0.75, 0.625, 0.75, 0.875, 0.75, 0.875, 0.75, 0.625, 0.75, 0.375, 0.75, 0.4459, 0.75, 0.4777, 0.75, 0.5381, 0.75, 0.5952, 0.75, 0.5954, 0.75, 0.625, 0.75, 0.625, 0.75, 0.375, 0.75, 0.375, 0.75, 0.3923, 0.75, 0.3961, 0.75, 0.4181, 0.75, 0.4174, 0.75, 0.4459, 0.75, 0.375, 0.75, 0.625, 0.75, 0.875, 0.75, 0.875, 0.75, 0.625, 0.75, 0.375, 0.75, 0.375, 0.75, 0.375, 0.75, 0.375, 0.75, 0.625, 0.0, 0.5854, 0.0, 0.5984, 0.0, 0.5954, 0.0, 0.625, 0.0, 0.125, 0.5884, 0.375, 0.5884, 0.375, 0.75, 0.125, 0.75, 0.125, 0.75, 0.375, 0.75, 0.375, 0.75, 0.125, 0.75, 0.125, 0.5884, 0.375, 0.5884, 0.375, 0.5884, 0.125, 0.5884, 0.375, 0.0, 0.375, 0.1616, 0.375, 0.1616, 0.375, 0.0, 0.375, 0.75, 0.125, 0.75, 0.125, 0.75, 0.375, 0.75, 0.375, 0.5884, 0.375, 0.75, 0.375, 0.75, 0.375, 0.5884, 0.125, 0.75, 0.375, 0.75, 0.375, 0.75, 0.125, 0.75, 0.625, 0.0, 0.5476, 0.0, 0.5822, 0.0, 0.5854, 0.0, 0.625, 0.0, 0.375, 0.75, 0.375, 0.75, 0.375, 0.75, 0.375, 0.75, 0.625, 0.75, 0.875, 0.75, 0.875, 0.75, 0.625, 0.75, 0.375, 0.75, 0.4241, 0.75, 0.4174, 0.75, 0.3913, 0.75, 0.3923, 0.75, 0.375, 0.75, 0.375, 0.0, 0.375, 0.0, 0.375, 0.0, 0.375, 0.0, 0.0, 0.0, 0.0, 0.0, 0.0, 0.0, 0.0, 0.0, 0.0, 0.0, 0.0, 0.0, 0.0, 0.0, 0.0, 0.0, 0.0, 0.0, 0.0, 0.0, 0.0, 0.0, 0.0, 0.0, 0.0, 0.0, 0.0, 0.0, 0.0, 0.0, 0.0, 0.0, 0.0, 0.0, 0.0, 0.0, 0.0, 0.0, 0.0, 0.0, 0.0, 0.0, 0.0, 0.0, 0.0, 0.0, 0.0, 0.0, 0.4459, 0.0, 0.4174, 0.0, 0.4181, 0.0, 0.3961, 0.0, 0.3923, 0.0, 0.375, 0.0, 0.375, 0.0, 0.0, 0.0, 0.0, 0.0, 0.0, 0.0, 0.0, 0.0, 0.0, 0.0, 0.0, 0.0, 0.0, 0.0, 0.0, 0.0, 0.0, 0.0, 0.0, 0.0, 0.0, 0.0, 0.0, 0.0, 0.0, 0.0, 0.0, 0.0, 0.0, 0.0, 0.0, 0.0, 0.0, 0.0, 0.0, 0.0, 0.0, 0.0, 0.0, 0.0, 0.0, 0.0, 0.0, 0.0, 0.0, 0.0, 0.0, 0.0, 0.0, 0.0, 0.0, 0.0, 0.5854, 0.75, 0.5822, 0.75, 0.5476, 0.75, 0.625, 0.75, 0.625, 0.75, 0.0, 0.0, 0.0, 0.0, 0.0, 0.0, 0.0, 0.0, 0.0, 0.0, 0.0, 0.0, 0.0, 0.0, 0.0, 0.0, 0.0, 0.0, 0.0, 0.0, 0.5954, 0.75, 0.5984, 0.75, 0.5854, 0.75, 0.625, 0.75, 0.625, 0.75, 0.3923, 0.0, 0.3913, 0.0, 0.4174, 0.0, 0.4241, 0.0, 0.375, 0.0, 0.375, 0.0, 0.5417, 0.0, 0.625, 0.0, 0.625, 0.25, 0.5417, 0.25, 0.5417, 0.25, 0.625, 0.25, 0.625, 0.5, 0.5417, 0.5, 0.5417, 0.5, 0.625, 0.5, 0.625, 0.75, 0.5417, 0.75, 0.5417, 0.75, 0.625, 0.75, 0.625, 1.0, 0.5417, 1.0, 0.125, 0.5, 0.375, 0.5, 0.375, 0.75, 0.125, 0.75, 0.625, 0.5, 0.625, 0.25, 0.625, 0.25, 0.625, 0.5, 0.375, 0.75, 0.4583, 0.75, 0.4583, 1.0, 0.375, 1.0, 0.4583, 0.75, 0.5417, 0.75, 0.5417, 1.0, 0.4583, 1.0, 0.375, 0.5, 0.4583, 0.5, 0.4583, 0.75, 0.375, 0.75, 0.4583, 0.5, 0.5417, 0.5, 0.5417, 0.75, 0.4583, 0.75, 0.375, 0.25, 0.4583, 0.25, 0.4583, 0.5, 0.375, 0.5, 0.4583, 0.25, 0.5417, 0.25, 0.5417, 0.5, 0.4583, 0.5, 0.375, 0.0, 0.4583, 0.0, 0.4583, 0.25, 0.375, 0.25, 0.4583, 0.0, 0.5417, 0.0, 0.5417, 0.25, 0.4583, 0.25, 0.625, 0.5, 0.875, 0.5, 0.875, 0.75, 0.625, 0.75, 0.625, 0.75, 0.625, 0.5, 0.625, 0.5, 0.625, 0.75, 0.625, 0.25, 0.625, 0.0, 0.625, 0.0, 0.625, 0.25, 0.625, 1.0, 0.625, 0.75, 0.625, 0.75, 0.625, 1.0, 0.375, 0.0, 0.625, 0.0, 0.625, 0.25, 0.375, 0.25, 0.375, 0.25, 0.625, 0.25, 0.625, 0.5, 0.375, 0.5, 0.375, 0.5, 0.625, 0.5, 0.625, 0.75, 0.375, 0.75, 0.375, 0.75, 0.625, 0.75, 0.625, 1.0, 0.375, 1.0, 0.125, 0.5, 0.375, 0.5, 0.375, 0.75, 0.125, 0.75, 0.625, 0.5, 0.875, 0.5, 0.875, 0.75, 0.625, 0.75, 0.375, 0.7929, 0.375, 0.9571, 0.3876, 0.9874, 0.4179, 1.0, 0.5821, 1.0, 0.6124, 0.9874, 0.625, 0.9571, 0.625, 0.7929, 0.6124, 0.7626, 0.5821, 0.75, 0.5201, 0.75, 0.4179, 0.75, 0.3876, 0.7626, 0.375, 0.7929, 0.3876, 0.7626, 0.4179, 0.75, 0.5201, 0.75, 0.5821, 0.75, 0.6124, 0.7626, 0.625, 0.7929, 0.625, 0.9571, 0.6124, 0.9874, 0.5821, 1.0, 0.4179, 1.0, 0.3876, 0.9874, 0.375, 0.9571, 0.6124, 0.7626, 0.625, 0.7929, 0.625, 0.7929, 0.6124, 0.7626, 0.3876, 0.7626, 0.4179, 0.75, 0.4179, 0.75, 0.3876, 0.7626, 0.5821, 1.0, 0.4179, 1.0, 0.4179, 1.0, 0.5821, 1.0, 0.625, 0.7929, 0.625, 0.9571, 0.625, 0.9571, 0.625, 0.7929, 0.5201, 0.75, 0.5821, 0.75, 0.5821, 0.75, 0.5201, 0.75, 0.4179, 1.0, 0.3876, 0.9874, 0.3876, 0.9874, 0.4179, 1.0, 0.375, 0.9571, 0.375, 0.7929, 0.375, 0.7929, 0.375, 0.9571, 0.625, 0.9571, 0.6124, 0.9874, 0.6124, 0.9874, 0.625, 0.9571, 0.5821, 0.75, 0.6124, 0.7626, 0.6124, 0.7626, 0.5821, 0.75, 0.3876, 0.9874, 0.375, 0.9571, 0.375, 0.9571, 0.3876, 0.9874, 0.375, 0.7929, 0.3876, 0.7626, 0.3876, 0.7626, 0.375, 0.7929, 0.6124, 0.9874, 0.5821, 1.0, 0.5821, 1.0, 0.6124, 0.9874, 0.4179, 0.75, 0.5201, 0.75, 0.5201, 0.75, 0.4179, 0.75, 0.375, 0.7929, 0.375, 0.9571, 0.3876, 0.9874, 0.4179, 1.0, 0.5821, 1.0, 0.6124, 0.9874, 0.625, 0.9571, 0.625, 0.7929, 0.6124, 0.7626, 0.5821, 0.75, 0.5201, 0.75, 0.4179, 0.75, 0.3876, 0.7626, 0.375, 0.7929, 0.3876, 0.7626, 0.4179, 0.75, 0.5201, 0.75, 0.5821, 0.75, 0.6124, 0.7626, 0.625, 0.7929, 0.625, 0.9571, 0.6124, 0.9874, 0.5821, 1.0, 0.4179, 1.0, 0.3876, 0.9874, 0.375, 0.9571, 0.6124, 0.7626, 0.625, 0.7929, 0.625, 0.7929, 0.6124, 0.7626, 0.3876, 0.7626, 0.4179, 0.75, 0.4179, 0.75, 0.3876, 0.7626, 0.5821, 1.0, 0.4179, 1.0, 0.4179, 1.0, 0.5821, 1.0, 0.625, 0.7929, 0.625, 0.9571, 0.625, 0.9571, 0.625, 0.7929, 0.5201, 0.75, 0.5821, 0.75, 0.5821, 0.75, 0.5201, 0.75, 0.4179, 1.0, 0.3876, 0.9874, 0.3876, 0.9874, 0.4179, 1.0, 0.375, 0.9571, 0.375, 0.7929, 0.375, 0.7929, 0.375, 0.9571, 0.625, 0.9571, 0.6124, 0.9874, 0.6124, 0.9874, 0.625, 0.9571, 0.5821, 0.75, 0.6124, 0.7626, 0.6124, 0.7626, 0.5821, 0.75, 0.3876, 0.9874, 0.375, 0.9571, 0.375, 0.9571, 0.3876, 0.9874, 0.375, 0.7929, 0.3876, 0.7626, 0.3876, 0.7626, 0.375, 0.7929, 0.6124, 0.9874, 0.5821, 1.0, 0.5821, 1.0, 0.6124, 0.9874, 0.4179, 0.75, 0.5201, 0.75, 0.5201, 0.75, 0.4179, 0.75, 0.4134, 0.7672, 0.5866, 0.7672, 0.5866, 0.9828, 0.4134, 0.9828, 0.4134, 0.5034, 0.5866, 0.5034, 0.5866, 0.7466, 0.4134, 0.7466, 0.6422, 0.5034, 0.8578, 0.5034, 0.8578, 0.7466, 0.6422, 0.7466, 0.4134, 0.003398, 0.5866, 0.003398, 0.5866, 0.2466, 0.4134, 0.2466, 0.4134, 0.2672, 0.5866, 0.2672, 0.5866, 0.4828, 0.4134, 0.4828, 0.1422, 0.7466, 0.1422, 0.75, 0.125, 0.7466, 0.5866, 0.9828, 0.625, 0.9828, 0.5866, 1.0, 0.1422, 0.5034, 0.125, 0.5034, 0.1422, 0.5, 0.625, 0.2672, 0.625, 0.2672, 0.5866, 0.25, 0.3578, 0.7466, 0.375, 0.7466, 0.3578, 0.75, 0.625, 0.7672, 0.625, 0.7672, 0.5866, 0.75, 0.3578, 0.5034, 0.3578, 0.5, 0.375, 0.5034, 0.625, 0.5034, 0.625, 0.5034, 0.5866, 0.5, 0.1422, 0.5034, 0.1422, 0.7466, 0.125, 0.7466, 0.125, 0.5034, 0.4134, 0.0, 0.5866, 0.0, 0.5866, 0.003398, 0.4134, 0.003398, 0.625, 0.003398, 0.625, 0.2466, 0.5866, 0.2466, 0.5866, 0.003398, 0.5866, 0.2672, 0.4134, 0.2672, 0.4134, 0.2466, 0.5866, 0.2466, 0.3578, 0.5034, 0.1422, 0.5034, 0.1422, 0.5, 0.3578, 0.5, 0.625, 0.2672, 0.625, 0.4828, 0.5866, 0.4828, 0.5866, 0.2672, 0.5866, 0.5034, 0.4134, 0.5034, 0.4134, 0.4828, 0.5866, 0.4828, 0.3578, 0.7466, 0.3578, 0.5034, 0.4134, 0.5034, 0.4134, 0.7466, 0.6422, 0.5034, 0.6422, 0.7466, 0.5866, 0.7466, 0.5866, 0.5034, 0.5866, 0.7672, 0.4134, 0.7672, 0.4134, 0.7466, 0.5866, 0.7466, 0.1422, 0.7466, 0.3578, 0.7466, 0.3578, 0.75, 0.1422, 0.75, 0.625, 0.7672, 0.625, 0.9828, 0.5866, 0.9828, 0.5866, 0.7672, 0.1422, 0.5034, 0.3578, 0.5034, 0.3578, 0.7466, 0.1422, 0.7466, 0.4134, 0.7672, 0.5866, 0.7672, 0.5866, 0.9828, 0.4134, 0.9828, 0.4134, 0.5034, 0.5866, 0.5034, 0.5866, 0.7466, 0.4134, 0.7466, 0.6422, 0.5034, 0.8578, 0.5034, 0.8578, 0.7466, 0.6422, 0.7466, 0.4134, 0.003398, 0.5866, 0.003398, 0.5866, 0.2466, 0.4134, 0.2466, 0.4134, 0.2672, 0.5866, 0.2672, 0.5866, 0.4828, 0.4134, 0.4828, 0.1422, 0.7466, 0.1422, 0.75, 0.125, 0.7466, 0.5866, 0.9828, 0.625, 0.9828, 0.5866, 1.0, 0.1422, 0.5034, 0.125, 0.5034, 0.1422, 0.5, 0.625, 0.2672, 0.625, 0.2672, 0.5866, 0.25, 0.3578, 0.7466, 0.375, 0.7466, 0.3578, 0.75, 0.625, 0.7672, 0.625, 0.7672, 0.5866, 0.75, 0.3578, 0.5034, 0.3578, 0.5, 0.375, 0.5034, 0.625, 0.5034, 0.625, 0.5034, 0.5866, 0.5, 0.1422, 0.5034, 0.1422, 0.7466, 0.125, 0.7466, 0.125, 0.5034, 0.4134, 0.0, 0.5866, 0.0, 0.5866, 0.003398, 0.4134, 0.003398, 0.625, 0.003398, 0.625, 0.2466, 0.5866, 0.2466, 0.5866, 0.003398, 0.5866, 0.2672, 0.4134, 0.2672, 0.4134, 0.2466, 0.5866, 0.2466, 0.3578, 0.5034, 0.1422, 0.5034, 0.1422, 0.5, 0.3578, 0.5, 0.625, 0.2672, 0.625, 0.4828, 0.5866, 0.4828, 0.5866, 0.2672, 0.5866, 0.5034, 0.4134, 0.5034, 0.4134, 0.4828, 0.5866, 0.4828, 0.3578, 0.7466, 0.3578, 0.5034, 0.4134, 0.5034, 0.4134, 0.7466, 0.6422, 0.5034, 0.6422, 0.7466, 0.5866, 0.7466, 0.5866, 0.5034, 0.5866, 0.7672, 0.4134, 0.7672, 0.4134, 0.7466, 0.5866, 0.7466, 0.1422, 0.7466, 0.3578, 0.7466, 0.3578, 0.75, 0.1422, 0.75, 0.625, 0.7672, 0.625, 0.9828, 0.5866, 0.9828, 0.5866, 0.7672, 0.1422, 0.5034, 0.3578, 0.5034, 0.3578, 0.7466, 0.1422, 0.7466, 1.0, 0.8616, 1.0, 1.0, 0.9167, 1.0, 0.9167, 0.8616, 0.9167, 0.8616, 0.9167, 1.0, 0.8333, 1.0, 0.8333, 0.8616, 0.8333, 0.8616, 0.8333, 1.0, 0.75, 1.0, 0.75, 0.8616, 0.75, 0.8616, 0.75, 1.0, 0.6667, 1.0, 0.6667, 0.8616, 0.6667, 0.8616, 0.6667, 1.0, 0.5833, 1.0, 0.5833, 0.8616, 0.5833, 0.8616, 0.5833, 1.0, 0.5, 1.0, 0.5, 0.8616, 0.5, 0.8616, 0.5, 1.0, 0.4167, 1.0, 0.4167, 0.8616, 0.4167, 0.8616, 0.4167, 1.0, 0.3333, 1.0, 0.3333, 0.8616, 0.3333, 0.8616, 0.3333, 1.0, 0.25, 1.0, 0.25, 0.8616, 0.25, 0.8616, 0.25, 1.0, 0.1667, 1.0, 0.1667, 0.8616, 0.37, 0.4578, 0.25, 0.49, 0.13, 0.4578, 0.04215, 0.37, 0.01, 0.25, 0.04215, 0.13, 0.13, 0.04215, 0.25, 0.01, 0.37, 0.04215, 0.4578, 0.13, 0.49, 0.25, 0.4578, 0.37, 0.1667, 0.8616, 0.1667, 1.0, 0.08333, 1.0, 0.08333, 0.8616, 0.08333, 0.8616, 0.08333, 1.0, 7.451e-08, 1.0, 7.451e-08, 0.8616, 0.75, 0.4477, 0.8488, 0.4212, 0.8488, 0.4212, 0.75, 0.4477, 0.08333, 0.5, 0.08333, 0.7897, 7.451e-08, 0.7897, 7.451e-08, 0.5, 0.1667, 0.5, 0.1667, 0.7897, 0.08333, 0.7897, 0.08333, 0.5, 0.25, 0.5, 0.25, 0.7897, 0.1667, 0.7897, 0.1667, 0.5, 0.3333, 0.5, 0.3333, 0.7897, 0.25, 0.7897, 0.25, 0.5, 0.4167, 0.5, 0.4167, 0.7897, 0.3333, 0.7897, 0.3333, 0.5, 0.5, 0.5, 0.5, 0.7897, 0.4167, 0.7897, 0.4167, 0.5, 0.5833, 0.5, 0.5833, 0.7897, 0.5, 0.7897, 0.5, 0.5, 0.6667, 0.5, 0.6667, 0.7897, 0.5833, 0.7897, 0.5833, 0.5, 0.75, 0.5, 0.75, 0.7897, 0.6667, 0.7897, 0.6667, 0.5, 0.8333, 0.5, 0.8333, 0.7897, 0.75, 0.7897, 0.75, 0.5, 0.9167, 0.5, 0.9167, 0.7897, 0.8333, 0.7897, 0.8333, 0.5, 1.0, 0.5, 1.0, 0.7897, 0.9167, 0.7897, 0.9167, 0.5, 0.8333, 0.7897, 0.9167, 0.7897, 0.9167, 0.7897, 0.8333, 0.7897, 0.75, 0.8616, 0.6667, 0.8616, 0.6667, 0.8616, 0.75, 0.8616, 0.1667, 0.7897, 0.25, 0.7897, 0.25, 0.7897, 0.1667, 0.7897, 0.08333, 0.8616, 7.451e-08, 0.8616, 7.451e-08, 0.8616, 0.08333, 0.8616, 0.75, 0.7897, 0.8333, 0.7897, 0.8333, 0.7897, 0.75, 0.7897, 0.6667, 0.8616, 0.5833, 0.8616, 0.5833, 0.8616, 0.6667, 0.8616, 0.08333, 0.7897, 0.1667, 0.7897, 0.1667, 0.7897, 0.08333, 0.7897, 0.6667, 0.7897, 0.75, 0.7897, 0.75, 0.7897, 0.6667, 0.7897, 0.5833, 0.8616, 0.5, 0.8616, 0.5, 0.8616, 0.5833, 0.8616, 7.451e-08, 0.7897, 0.08333, 0.7897, 0.08333, 0.7897, 7.451e-08, 0.7897, 0.5833, 0.7897, 0.6667, 0.7897, 0.6667, 0.7897, 0.5833, 0.7897, 0.5, 0.8616, 0.4167, 0.8616, 0.4167, 0.8616, 0.5, 0.8616, 0.08333, 0.7897, 0.08333, 0.8616, 7.451e-08, 0.8616, 7.451e-08, 0.7897, 0.1667, 0.7897, 0.1667, 0.8616, 0.08333, 0.8616, 0.08333, 0.7897, 0.25, 0.7897, 0.25, 0.8616, 0.1667, 0.8616, 0.1667, 0.7897, 0.3333, 0.7897, 0.3333, 0.8616, 0.25, 0.8616, 0.25, 0.7897, 0.4167, 0.7897, 0.4167, 0.8616, 0.3333, 0.8616, 0.3333, 0.7897, 0.5, 0.7897, 0.5, 0.8616, 0.4167, 0.8616, 0.4167, 0.7897, 0.5833, 0.7897, 0.5833, 0.8616, 0.5, 0.8616, 0.5, 0.7897, 0.6667, 0.7897, 0.6667, 0.8616, 0.5833, 0.8616, 0.5833, 0.7897, 0.75, 0.7897, 0.75, 0.8616, 0.6667, 0.8616, 0.6667, 0.7897, 0.8333, 0.7897, 0.8333, 0.8616, 0.75, 0.8616, 0.75, 0.7897, 0.9167, 0.7897, 0.9167, 0.8616, 0.8333, 0.8616, 0.8333, 0.7897, 1.0, 0.7897, 1.0, 0.8616, 0.9167, 0.8616, 0.9167, 0.7897, 0.1667, 0.8616, 0.08333, 0.8616, 0.08333, 0.8616, 0.1667, 0.8616, 0.25, 0.7897, 0.3333, 0.7897, 0.3333, 0.7897, 0.25, 0.7897, 0.8333, 0.8616, 0.75, 0.8616, 0.75, 0.8616, 0.8333, 0.8616, 0.9167, 0.7897, 1.0, 0.7897, 1.0, 0.7897, 0.9167, 0.7897, 0.25, 0.8616, 0.1667, 0.8616, 0.1667, 0.8616, 0.25, 0.8616, 0.3333, 0.7897, 0.4167, 0.7897, 0.4167, 0.7897, 0.3333, 0.7897, 0.9167, 0.8616, 0.8333, 0.8616, 0.8333, 0.8616, 0.9167, 0.8616, 0.3333, 0.8616, 0.25, 0.8616, 0.25, 0.8616, 0.3333, 0.8616, 0.4167, 0.7897, 0.5, 0.7897, 0.5, 0.7897, 0.4167, 0.7897, 1.0, 0.8616, 0.9167, 0.8616, 0.9167, 0.8616, 1.0, 0.8616, 0.4167, 0.8616, 0.3333, 0.8616, 0.3333, 0.8616, 0.4167, 0.8616, 0.5, 0.7897, 0.5833, 0.7897, 0.5833, 0.7897, 0.5, 0.7897, 0.8488, 0.4212, 0.75, 0.4477, 0.75, 0.49, 0.87, 0.4578, 0.9212, 0.3488, 0.8488, 0.4212, 0.87, 0.4578, 0.9578, 0.37, 0.9477, 0.25, 0.9212, 0.3488, 0.9578, 0.37, 0.99, 0.25, 0.9212, 0.1512, 0.9477, 0.25, 0.99, 0.25, 0.9578, 0.13, 0.8488, 0.0788, 0.9212, 0.1512, 0.9578, 0.13, 0.87, 0.04215, 0.75, 0.05231, 0.8488, 0.0788, 0.87, 0.04215, 0.75, 0.01, 0.6512, 0.0788, 0.75, 0.05231, 0.75, 0.01, 0.63, 0.04215, 0.5788, 0.1512, 0.6512, 0.0788, 0.63, 0.04215, 0.5422, 0.13, 0.5523, 0.25, 0.5788, 0.1512, 0.5422, 0.13, 0.51, 0.25, 0.5788, 0.3488, 0.5523, 0.25, 0.51, 0.25, 0.5422, 0.37, 0.6512, 0.4212, 0.5788, 0.3488, 0.5422, 0.37, 0.63, 0.4578, 0.75, 0.4477, 0.6512, 0.4212, 0.63, 0.4578, 0.75, 0.49, 0.75, 0.4477, 0.8488, 0.4212, 0.9212, 0.3488, 0.9477, 0.25, 0.9212, 0.1512, 0.8488, 0.0788, 0.75, 0.05231, 0.6512, 0.0788, 0.5788, 0.1512, 0.5523, 0.25, 0.5788, 0.3488, 0.6512, 0.4212, 0.6512, 0.0788, 0.5788, 0.1512, 0.5788, 0.1512, 0.6512, 0.0788, 0.9212, 0.1512, 0.8488, 0.0788, 0.8488, 0.0788, 0.9212, 0.1512, 0.6512, 0.4212, 0.75, 0.4477, 0.75, 0.4477, 0.6512, 0.4212, 0.8488, 0.4212, 0.9212, 0.3488, 0.9212, 0.3488, 0.8488, 0.4212, 0.5788, 0.1512, 0.5523, 0.25, 0.5523, 0.25, 0.5788, 0.1512, 0.8488, 0.0788, 0.75, 0.05231, 0.75, 0.05231, 0.8488, 0.0788, 0.9212, 0.3488, 0.9477, 0.25, 0.9477, 0.25, 0.9212, 0.3488, 0.5523, 0.25, 0.5788, 0.3488, 0.5788, 0.3488, 0.5523, 0.25, 0.75, 0.05231, 0.6512, 0.0788, 0.6512, 0.0788, 0.75, 0.05231, 0.9477, 0.25, 0.9212, 0.1512, 0.9212, 0.1512, 0.9477, 0.25, 0.5788, 0.3488, 0.6512, 0.4212, 0.6512, 0.4212, 0.5788, 0.3488, 0.5969, 0.25, 0.5969, 0.25, 0.5969, 0.25, 0.5969, 0.25, 0.5969, 0.25, 0.625, 0.25, 0.625, 0.5, 0.5969, 0.5, 0.5969, 0.6861, 0.625, 0.6861, 0.625, 0.75, 0.5969, 0.75, 0.5969, 0.75, 0.625, 0.75, 0.625, 1.0, 0.5969, 1.0, 0.125, 0.6861, 0.375, 0.6861, 0.375, 0.75, 0.125, 0.75, 0.875, 0.6861, 0.875, 0.6861, 0.875, 0.6861, 0.875, 0.6861, 0.375, 0.75, 0.5, 0.75, 0.5, 1.0, 0.375, 1.0, 0.375, 0.6861, 0.5, 0.6861, 0.5, 0.75, 0.375, 0.75, 0.375, 0.25, 0.5, 0.25, 0.5, 0.5, 0.375, 0.5, 0.375, 0.06393, 0.5, 0.06393, 0.5, 0.25, 0.375, 0.25, 0.5, 0.75, 0.5969, 0.75, 0.5969, 1.0, 0.5, 1.0, 0.5, 0.6861, 0.5969, 0.6861, 0.5969, 0.75, 0.5, 0.75, 0.5, 0.25, 0.5969, 0.25, 0.5969, 0.5, 0.5, 0.5, 0.5, 0.06393, 0.5969, 0.06393, 0.5969, 0.25, 0.5, 0.25, 0.5969, 0.06393, 0.625, 0.06393, 0.625, 0.25, 0.5969, 0.25, 0.875, 0.6861, 0.875, 0.5, 0.875, 0.5, 0.875, 0.6861, 0.5969, 0.06393, 0.5969, 0.0, 0.5969, 0.0, 0.5969, 0.06393, 0.5969, 1.0, 0.625, 1.0, 0.625, 1.0, 0.5969, 1.0, 0.5969, 1.0, 0.625, 1.0, 0.625, 1.0, 0.5969, 1.0, 0.5969, 0.06393, 0.5969, 0.0, 0.5969, 0.0, 0.5969, 0.06393, 0.875, 0.6861, 0.875, 0.5, 0.875, 0.5, 0.875, 0.6861, 0.625, 0.25, 0.5969, 0.25, 0.5969, 0.25, 0.625, 0.25, 0.625, 0.25, 0.5969, 0.25, 0.5969, 0.25, 0.625, 0.25, 0.625, 0.25, 0.5969, 0.25, 0.5969, 0.25, 0.625, 0.25, 0.5969, 0.25, 0.625, 0.25, 0.625, 0.25, 0.5969, 0.25, 0.875, 0.5, 0.875, 0.5, 0.875, 0.5, 0.875, 0.5, 0.625, 1.0, 0.625, 0.75, 0.625, 0.75, 0.625, 1.0, 0.5969, 0.25, 0.5969, 0.06393, 0.5969, 0.06393, 0.5969, 0.25, 0.5969, 0.25, 0.5969, 0.06393, 0.5969, 0.06393, 0.5969, 0.25, 0.625, 0.75, 0.625, 0.6861, 0.625, 0.6861, 0.625, 0.75, 0.5969, 0.0, 0.625, 0.0, 0.625, 0.06393, 0.5969, 0.06393, 0.5, 0.0, 0.5969, 0.0, 0.5969, 0.06393, 0.5, 0.06393, 0.5, 0.5, 0.5969, 0.5, 0.5969, 0.6861, 0.5, 0.6861, 0.375, 0.0, 0.5, 0.0, 0.5, 0.06393, 0.375, 0.06393, 0.375, 0.5, 0.5, 0.5, 0.5, 0.6861, 0.375, 0.6861, 0.625, 0.5, 0.875, 0.5, 0.875, 0.6861, 0.625, 0.6861, 0.125, 0.5, 0.375, 0.5, 0.375, 0.6861, 0.125, 0.6861, 0.5969, 0.5, 0.625, 0.5, 0.625, 0.6861, 0.5969, 0.6861, 0.625, 1.0, 0.625, 1.0, 0.875, 0.6861, 0.875, 0.6861, 0.625, 0.06393, 0.625, 0.0, 0.625, 0.06393, 0.625, 0.6861, 0.875, 0.6861, 0.875, 0.6861, 0.625, 0.6861, 0.625, 0.6861, 0.875, 0.6861, 0.875, 0.6861, 0.625, 0.6861, 0.625, 0.06393, 0.625, 0.0, 0.625, 0.0, 0.625, 0.06393, 0.625, 1.0, 0.625, 1.0, 0.625, 1.0, 0.625, 1.0, 0.875, 0.6861, 0.875, 0.6861, 0.875, 0.6861, 0.875, 0.6861, 0.625, 1.0, 0.625, 1.0, 0.625, 1.0, 0.625, 1.0, 0.875, 0.6861, 0.875, 0.6861, 0.625, 1.0, 0.625, 1.0, 0.625, 0.75, 0.625, 0.6861, 0.625, 0.6861, 0.875, 0.6861, 0.875, 0.6861, 0.875, 0.6861, 0.875, 0.6861, 0.875, 0.6861, 0.875, 0.6861, 0.875, 0.6861, 0.875, 0.6861, 0.875, 0.6861, 0.875, 0.6861, 0.875, 0.6861, 0.875, 0.6861, 0.625, 0.6861, 0.875, 0.6861, 0.875, 0.6861, 0.625, 0.6861, 0.875, 0.6861, 0.875, 0.6861, 0.875, 0.6861, 0.875, 0.6861, 0.625, 0.6861, 0.625, 0.6861, 0.625, 0.6861, 0.625, 0.6861, 0.875, 0.6861, 0.875, 0.6861, 0.875, 0.6861, 0.875, 0.6861, 0.625, 0.06393, 0.625, 0.06393, 0.625, 0.06393, 0.625, 0.06393, 0.875, 0.6861, 0.625, 0.6861, 0.625, 0.6861, 0.875, 0.6861, 0.875, 0.6861, 0.875, 0.6861, 0.875, 0.6861, 0.875, 0.6861, 0.625, 1.0, 0.625, 0.75, 0.625, 0.6861, 0.875, 0.6861, 0.375, 0.0, 0.625, 0.0, 0.625, 0.25, 0.375, 0.25, 0.375, 0.25, 0.625, 0.25, 0.625, 0.5, 0.375, 0.5, 0.375, 0.5, 0.625, 0.5, 0.625, 0.75, 0.375, 0.75, 0.375, 0.75, 0.625, 0.75, 0.625, 1.0, 0.375, 1.0, 0.125, 0.5, 0.375, 0.5, 0.375, 0.75, 0.125, 0.75, 0.625, 1.0, 0.625, 0.75, 0.625, 0.5, 0.625, 0.25, 0.3933, 0.7683, 0.6067, 0.7683, 0.6067, 0.9817, 0.3933, 0.9817, 0.3933, 0.504, 0.6067, 0.5041, 0.6067, 0.7459, 0.3933, 0.746, 0.6433, 0.5041, 0.8567, 0.5041, 0.8567, 0.7459, 0.6433, 0.7459, 0.3933, 0.003998, 0.6067, 0.004051, 0.6067, 0.2459, 0.3933, 0.246, 0.3932, 0.2683, 0.6068, 0.2683, 0.6068, 0.4817, 0.3932, 0.4817, 0.1433, 0.746, 0.1433, 0.75, 0.125, 0.746, 0.6067, 0.9817, 0.625, 0.9817, 0.6067, 1.0, 0.375, 0.246, 0.3958, 0.25, 0.3932, 0.25, 0.625, 0.2459, 0.6068, 0.25, 0.6091, 0.25, 0.3567, 0.746, 0.375, 0.746, 0.3567, 0.75, 0.625, 0.7683, 0.625, 0.7683, 0.6067, 0.75, 0.3567, 0.504, 0.3567, 0.5, 0.375, 0.5045, 0.625, 0.5041, 0.6091, 0.5, 0.6068, 0.5, 0.1433, 0.504, 0.1433, 0.746, 0.125, 0.746, 0.125, 0.5045, 0.3933, 0.0, 0.6067, 0.0, 0.6067, 0.004051, 0.3933, 0.003998, 0.625, 0.004085, 0.625, 0.2459, 0.6067, 0.2459, 0.6067, 0.004051, 0.6068, 0.2683, 0.3932, 0.2683, 0.3933, 0.246, 0.6067, 0.2459, 0.3567, 0.504, 0.1433, 0.504, 0.1433, 0.5, 0.3567, 0.5, 0.625, 0.2683, 0.625, 0.4817, 0.6068, 0.4817, 0.6068, 0.2683, 0.6067, 0.5041, 0.3933, 0.504, 0.3932, 0.4817, 0.6068, 0.4817, 0.3567, 0.746, 0.3567, 0.504, 0.3933, 0.504, 0.3933, 0.746, 0.6433, 0.5041, 0.6433, 0.7459, 0.6067, 0.7459, 0.6067, 0.5041, 0.6067, 0.7683, 0.3933, 0.7683, 0.3933, 0.746, 0.6067, 0.7459, 0.1433, 0.746, 0.3567, 0.746, 0.3567, 0.75, 0.1433, 0.75, 0.625, 0.7683, 0.625, 0.9817, 0.6067, 0.9817, 0.6067, 0.7683, 0.1433, 0.504, 0.3567, 0.504, 0.3567, 0.746, 0.1433, 0.746, 0.375, 0.0, 0.625, 0.0, 0.625, 0.25, 0.375, 0.25, 0.375, 0.25, 0.625, 0.25, 0.625, 0.5, 0.375, 0.5, 0.375, 0.5, 0.625, 0.5, 0.625, 0.75, 0.375, 0.75, 0.375, 0.75, 0.625, 0.75, 0.625, 1.0, 0.375, 1.0, 0.125, 0.5, 0.375, 0.5, 0.375, 0.75, 0.125, 0.75, 0.625, 0.5, 0.875, 0.5, 0.875, 0.75, 0.625, 0.75])
me_cylinder_001.materials.append(mat_pink_smg03)
me_cylinder_001.materials.append(mat_gray_smg03)
me_cylinder_001.materials.append(mat_black_smg03)
me_cylinder_001.use_remesh_fix_poles = True
me_cylinder_001.use_remesh_preserve_attributes = False
me_cylinder_001.use_mirror_vertex_groups = False
me_cylinder_001.update()

# ---- objects
ob_light = bpy.data.objects.new('Light', light_light)
ob_camera = bpy.data.objects.new('Camera', cam_camera)
ob_smg_03 = bpy.data.objects.new('SMG_03', me_cylinder_001)

# ---- transforms, parenting, visibility, modifiers, constraints
ob_light.location = (4.076, 1.005, 5.904)
ob_light.rotation_euler = (0.6503, 0.05522, 1.866)
ob_light.lock_rotations_4d = False
ob_light.empty_display_type = 'ARROWS'
ob_light.color = (0.0, 0.0, 0.0, 0.0)
ob_light.lineart.crease_threshold = 0.0
ob_camera.location = (7.359, -6.926, 4.958)
ob_camera.rotation_euler = (1.109, 0.0, 0.8149)
ob_camera.lock_rotations_4d = False
ob_camera.empty_display_type = 'ARROWS'
ob_camera.color = (0.0, 0.0, 0.0, 0.0)
ob_camera.display_type = 'WIRE'
ob_camera.lineart.crease_threshold = 0.0
ob_smg_03.location = (0.0, 0.0, 0.0)
ob_smg_03.lineart.crease_threshold = 0.0

# ---- collection membership
col_collection.objects.link(ob_light)
col_collection.objects.link(ob_camera)
col_collection.objects.link(ob_smg_03)

# ---- scene / render settings (as saved in the file)
scene.camera = ob_camera
scene.frame_start = 1; scene.frame_end = 250; scene.frame_set(0)
scene.render.engine = 'BLENDER_EEVEE_NEXT'
scene.cycles.use_denoising = False
scene.cycles.samples = 128
scene.cycles.sampling_pattern = 'TABULATED_SOBOL'
scene.cycles.use_adaptive_sampling = False
scene.cycles.use_light_tree = False
scene.view_settings.view_transform = 'Filmic'
bpy.context.view_layer.update()
